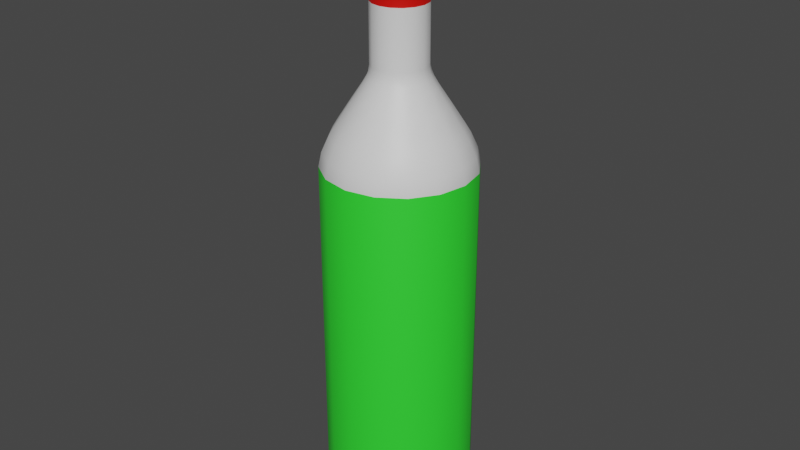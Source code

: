 # Source: Bouteille.blend  (saved by Blender 3.1.7; exported with 4.5.12 LTS)
import bpy
from mathutils import Matrix  # noqa: F401  (used for matrix-valued properties, if any)

bpy.ops.wm.read_factory_settings(use_empty=True)
scene = bpy.context.scene
scene.name = 'Scene'

# ---- collections
col_collection = bpy.data.collections.new('Collection'); scene.collection.children.link(col_collection)

# ---- materials (node trees are filled in below, after node groups)
mat_verre_brut = bpy.data.materials.new('Verre Brut')
mat_verre_brut.use_transparent_shadow = False
mat_plastic = bpy.data.materials.new('Plastic')
mat_plastic.use_transparent_shadow = False
mat_verre_motif = bpy.data.materials.new('Verre Motif')
mat_verre_motif.use_transparent_shadow = False
mat_liquid = bpy.data.materials.new('Liquid')
mat_liquid.use_transparent_shadow = False

# ---- material node trees
mat_verre_brut.use_nodes = True; mat_verre_brut.node_tree.nodes.clear()
_N = mat_verre_brut.node_tree.nodes; _L = mat_verre_brut.node_tree.links
n0 = _N.new('ShaderNodeBsdfPrincipled'); n0.name = 'Principled BSDF'; n0.location = (10, 300)
n0.distribution = 'GGX'
n0.subsurface_method = 'RANDOM_WALK_SKIN'
n0.inputs[3].default_value = 1.45
n0.inputs[27].default_value = (0.0, 0.0, 0.0, 1.0)
n0.inputs[28].default_value = 1.0
n1 = _N.new('ShaderNodeOutputMaterial'); n1.name = 'Material Output'; n1.location = (300, 300)
_L.new(n0.outputs[0], n1.inputs[0])
n1.is_active_output = True
mat_plastic.use_nodes = True; mat_plastic.node_tree.nodes.clear()
_N = mat_plastic.node_tree.nodes; _L = mat_plastic.node_tree.links
n0 = _N.new('ShaderNodeBsdfPrincipled'); n0.name = 'Principled BSDF'; n0.location = (10, 300)
n0.distribution = 'GGX'
n0.subsurface_method = 'RANDOM_WALK_SKIN'
n0.inputs[0].default_value = (0.8, 0.003113, 0.0, 1.0)
n0.inputs[3].default_value = 1.45
n0.inputs[27].default_value = (0.0, 0.0, 0.0, 1.0)
n0.inputs[28].default_value = 1.0
n1 = _N.new('ShaderNodeOutputMaterial'); n1.name = 'Material Output'; n1.location = (300, 300)
_L.new(n0.outputs[0], n1.inputs[0])
n1.is_active_output = True
mat_verre_motif.use_nodes = True; mat_verre_motif.node_tree.nodes.clear()
_N = mat_verre_motif.node_tree.nodes; _L = mat_verre_motif.node_tree.links
n0 = _N.new('ShaderNodeBsdfPrincipled'); n0.name = 'Principled BSDF'; n0.location = (10, 300)
n0.distribution = 'GGX'
n0.subsurface_method = 'RANDOM_WALK_SKIN'
n0.inputs[0].default_value = (0.03046, 0.8, 0.03213, 1.0)
n0.inputs[3].default_value = 1.45
n0.inputs[27].default_value = (0.0, 0.0, 0.0, 1.0)
n0.inputs[28].default_value = 1.0
n1 = _N.new('ShaderNodeOutputMaterial'); n1.name = 'Material Output'; n1.location = (300, 300)
_L.new(n0.outputs[0], n1.inputs[0])
n1.is_active_output = True
mat_liquid.use_nodes = True; mat_liquid.node_tree.nodes.clear()
_N = mat_liquid.node_tree.nodes; _L = mat_liquid.node_tree.links
n0 = _N.new('ShaderNodeBsdfPrincipled'); n0.name = 'Principled BSDF'; n0.location = (10, 300)
n0.distribution = 'GGX'
n0.subsurface_method = 'RANDOM_WALK_SKIN'
n0.inputs[3].default_value = 1.45
n0.inputs[27].default_value = (0.0, 0.0, 0.0, 1.0)
n0.inputs[28].default_value = 1.0
n1 = _N.new('ShaderNodeOutputMaterial'); n1.name = 'Material Output'; n1.location = (300, 300)
_L.new(n0.outputs[0], n1.inputs[0])
n1.is_active_output = True

# ---- world
world_world = bpy.data.worlds.new('World'); scene.world = world_world
world_world.use_nodes = True; world_world.node_tree.nodes.clear()
_N = world_world.node_tree.nodes; _L = world_world.node_tree.links
n0 = _N.new('ShaderNodeOutputWorld'); n0.name = 'World Output'; n0.location = (300, 300)
n1 = _N.new('ShaderNodeBackground'); n1.name = 'Background'; n1.location = (10, 300)
n1.inputs[0].default_value = (0.05088, 0.05088, 0.05088, 1.0)
_L.new(n1.outputs[0], n0.inputs[0])
n0.is_active_output = True
world_world.color = (0.05088, 0.05088, 0.05088)
world_world.use_sun_shadow = False
world_world.sun_shadow_jitter_overblur = 0.0

# ---- meshes
me_circle = bpy.data.meshes.new('Circle')
me_circle.from_pydata([(-1.502e-08, 0.1042, 0.0), (-0.03986, 0.09624, 0.0), (-0.07366, 0.07366, 0.0), (-0.09624, 0.03986, 0.0), (-0.1042, -7.891e-09, 0.0), (-0.09624, -0.03986, 0.0), (-0.07366, -0.07366, 0.0), (-0.03986, -0.09624, 0.0), (-5.91e-09, -0.1042, 0.0), (0.03986, -0.09624, 0.0), (0.07366, -0.07366, 0.0), (0.09624, -0.03986, 0.0), (0.1042, -2.095e-09, 0.0), (0.09624, 0.03986, 0.0), (0.07366, 0.07366, 0.0), (0.03986, 0.09624, 0.0), (-1.433e-08, 0.09471, 0.0004563), (-0.03624, 0.0875, 0.0004563), (-0.06697, 0.06697, 0.0004563), (-0.0875, 0.03624, 0.0004563), (-0.09471, -7.174e-09, 0.0004563), (-0.0875, -0.03624, 0.0004563), (-0.06697, -0.06697, 0.0004563), (-0.03624, -0.0875, 0.0004563), (-6.05e-09, -0.09471, 0.0004563), (0.03624, -0.0875, 0.0004563), (0.06697, -0.06697, 0.0004563), (0.0875, -0.03624, 0.0004563), (0.09471, -1.905e-09, 0.0004563), (0.0875, 0.03624, 0.0004563), (0.06697, 0.06697, 0.0004563), (0.03624, 0.0875, 0.0004563), (-1.351e-08, 0.08059, 0.004511), (-0.03084, 0.07446, 0.004511), (-0.05699, 0.05699, 0.004511), (-0.07446, 0.03084, 0.004511), (-0.08059, -6.105e-09, 0.004511), (-0.07446, -0.03084, 0.004511), (-0.05699, -0.05699, 0.004511), (-0.03084, -0.07446, 0.004511), (-6.467e-09, -0.08059, 0.004511), (0.03084, -0.07446, 0.004511), (0.05699, -0.05699, 0.004511), (0.07446, -0.03084, 0.004511), (0.08059, -1.621e-09, 0.004511), (0.07446, 0.03084, 0.004511), (0.05699, 0.05699, 0.004511), (0.03084, 0.07446, 0.004511), (-1.254e-08, 0.05827, 0.01537), (-0.0223, 0.05383, 0.01537), (-0.0412, 0.0412, 0.01537), (-0.05383, 0.0223, 0.01537), (-0.05827, -4.414e-09, 0.01537), (-0.05383, -0.0223, 0.01537), (-0.0412, -0.0412, 0.01537), (-0.0223, -0.05383, 0.01537), (-7.449e-09, -0.05827, 0.01537), (0.0223, -0.05383, 0.01537), (0.0412, -0.0412, 0.01537), (0.05383, -0.0223, 0.01537), (0.05827, -1.172e-09, 0.01537), (0.05383, 0.0223, 0.01537), (0.0412, 0.0412, 0.01537), (0.0223, 0.05383, 0.01537), (-1.121e-08, 0.02438, 0.02635), (-0.009331, 0.02253, 0.02635), (-0.01724, 0.01724, 0.02635), (-0.02253, 0.009331, 0.02635), (-0.02438, -1.576e-09, 0.02635), (-0.02253, -0.009331, 0.02635), (-0.01724, -0.01724, 0.02635), (-0.009331, -0.02253, 0.02635), (-9.075e-09, -0.02438, 0.02635), (0.009331, -0.02253, 0.02635), (0.01724, -0.01724, 0.02635), (0.02253, -0.009331, 0.02635), (0.02438, -2.196e-10, 0.02635), (0.02253, 0.009331, 0.02635), (0.01724, 0.01724, 0.02635), (0.009331, 0.02253, 0.02635), (-1.573e-08, 0.114, 0.003846), (-0.04362, 0.1053, 0.003846), (-0.08059, 0.08059, 0.003846), (-0.1053, 0.04362, 0.003846), (-0.114, -8.633e-09, 0.003846), (-0.1053, -0.04362, 0.003846), (-0.08059, -0.08059, 0.003846), (-0.04362, -0.1053, 0.003846), (-5.766e-09, -0.114, 0.003846), (0.04362, -0.1053, 0.003846), (0.08059, -0.08059, 0.003846), (0.1053, -0.04362, 0.003846), (0.114, -2.292e-09, 0.003846), (0.1053, 0.04362, 0.003846), (0.08059, 0.08059, 0.003846), (0.04362, 0.1053, 0.003846), (0.01762, 0.04255, 0.8831), (0.03256, 0.03256, 0.8831), (0.04255, 0.01762, 0.8831), (0.04605, -1.057e-09, 0.8831), (0.04255, -0.01762, 0.8831), (0.03256, -0.03256, 0.8831), (0.01762, -0.04255, 0.8831), (-7.256e-09, -0.04605, 0.8831), (-0.01762, -0.04255, 0.8831), (-0.03256, -0.03256, 0.8831), (-0.04255, -0.01762, 0.8831), (-0.04605, -3.619e-09, 0.8831), (-0.04255, 0.01762, 0.8831), (-0.03256, 0.03256, 0.8831), (-0.01762, 0.04255, 0.8831), (-1.128e-08, 0.04605, 0.8831), (-1.65e-08, 0.1267, 0.03267), (-0.0485, 0.1171, 0.03267), (-0.08962, 0.08962, 0.03267), (-0.1171, 0.0485, 0.03267), (-0.1267, -9.548e-09, 0.03267), (-0.1171, -0.0485, 0.03267), (-0.08962, -0.08962, 0.03267), (-0.0485, -0.1171, 0.03267), (-5.42e-09, -0.1267, 0.03267), (0.0485, -0.1171, 0.03267), (0.08962, -0.08962, 0.03267), (0.1171, -0.0485, 0.03267), (0.1267, -2.497e-09, 0.03267), (0.1171, 0.0485, 0.03267), (0.08962, 0.08962, 0.03267), (0.0485, 0.1171, 0.03267), (-1.65e-08, 0.1267, 0.02365), (-1.621e-08, 0.1219, 0.01187), (-0.04664, 0.1126, 0.01187), (-0.0485, 0.1171, 0.02365), (-0.08618, 0.08618, 0.01187), (-0.08962, 0.08962, 0.02365), (-0.1126, 0.04664, 0.01187), (-0.1171, 0.0485, 0.02365), (-0.1219, -9.2e-09, 0.01187), (-0.1267, -9.548e-09, 0.02365), (-0.1126, -0.04664, 0.01187), (-0.1171, -0.0485, 0.02365), (-0.08618, -0.08618, 0.01187), (-0.08962, -0.08962, 0.02365), (-0.04664, -0.1126, 0.01187), (-0.0485, -0.1171, 0.02365), (-5.552e-09, -0.1219, 0.01187), (-5.42e-09, -0.1267, 0.02365), (0.04664, -0.1126, 0.01187), (0.0485, -0.1171, 0.02365), (0.08618, -0.08618, 0.01187), (0.08962, -0.08962, 0.02365), (0.1126, -0.04664, 0.01187), (0.1171, -0.0485, 0.02365), (0.1219, -2.419e-09, 0.01187), (0.1267, -2.497e-09, 0.02365), (0.1126, 0.04664, 0.01187), (0.1171, 0.0485, 0.02365), (0.08618, 0.08618, 0.01187), (0.08962, 0.08962, 0.02365), (0.04664, 0.1126, 0.01187), (0.0485, 0.1171, 0.02365), (0.03871, 0.09345, 0.6875), (0.02988, 0.07213, 0.7237), (0.02266, 0.05471, 0.7527), (-0.09345, -0.03871, 0.6875), (-0.07213, -0.02988, 0.7237), (-0.05471, -0.02266, 0.7527), (0.05471, -0.02266, 0.7527), (0.07213, -0.02988, 0.7237), (0.09345, -0.03871, 0.6875), (-0.03871, 0.09345, 0.6875), (-0.02988, 0.07213, 0.7237), (-0.02266, 0.05471, 0.7527), (-0.07152, 0.07152, 0.6875), (-0.05521, 0.05521, 0.7237), (-0.04187, 0.04187, 0.7527), (0.07152, 0.07152, 0.6875), (0.05521, 0.05521, 0.7237), (0.04187, 0.04187, 0.7527), (0.09345, 0.03871, 0.6875), (0.07213, 0.02988, 0.7237), (0.05471, 0.02266, 0.7527), (-0.07152, -0.07152, 0.6875), (-0.05521, -0.05521, 0.7237), (-0.04187, -0.04187, 0.7527), (-0.02266, -0.05471, 0.7527), (-0.02988, -0.07213, 0.7237), (-0.03871, -0.09345, 0.6875), (0.07152, -0.07152, 0.6875), (0.05521, -0.05521, 0.7237), (0.04187, -0.04187, 0.7527), (-0.05471, 0.02266, 0.7527), (-0.07213, 0.02988, 0.7237), (-0.09345, 0.03871, 0.6875), (-0.05922, -4.593e-09, 0.7527), (-0.07807, -5.974e-09, 0.7237), (-0.1012, -7.665e-09, 0.6875), (0.05922, -1.298e-09, 0.7527), (0.07807, -1.63e-09, 0.7237), (0.1012, -2.038e-09, 0.6875), (0.03871, -0.09345, 0.6875), (0.02988, -0.07213, 0.7237), (0.02266, -0.05471, 0.7527), (-5.99e-09, -0.1012, 0.6875), (-6.538e-09, -0.07807, 0.7237), (-6.993e-09, -0.05922, 0.7527), (-1.217e-08, 0.05922, 0.7527), (-1.336e-08, 0.07807, 0.7237), (-1.483e-08, 0.1012, 0.6875), (0.04207, 0.1016, 0.673), (0.04848, 0.117, 0.6233), (0.04649, 0.1122, 0.6475), (0.08958, 0.08958, 0.6233), (0.07774, 0.07774, 0.673), (0.0859, 0.0859, 0.6475), (0.1016, 0.04207, 0.673), (0.117, 0.04848, 0.6233), (0.1122, 0.04649, 0.6475), (0.1099, -2.195e-09, 0.673), (0.1267, -2.496e-09, 0.6233), (0.1215, -2.39e-09, 0.6475), (0.117, -0.04848, 0.6233), (0.1016, -0.04207, 0.673), (0.1122, -0.04649, 0.6475), (0.07774, -0.07774, 0.673), (0.08958, -0.08958, 0.6233), (0.0859, -0.0859, 0.6475), (0.04207, -0.1016, 0.673), (0.04848, -0.117, 0.6233), (0.04649, -0.1122, 0.6475), (-5.422e-09, -0.1267, 0.6233), (-5.795e-09, -0.1099, 0.673), (-5.527e-09, -0.1215, 0.6475), (-0.04207, -0.1016, 0.673), (-0.04848, -0.117, 0.6233), (-0.04649, -0.1122, 0.6475), (-0.07774, -0.07774, 0.673), (-0.08958, -0.08958, 0.6233), (-0.0859, -0.0859, 0.6475), (-0.117, -0.04848, 0.6233), (-0.1016, -0.04207, 0.673), (-0.1122, -0.04649, 0.6475), (-0.1099, -8.312e-09, 0.673), (-0.1267, -9.544e-09, 0.6233), (-0.1215, -9.161e-09, 0.6475), (-0.1016, 0.04207, 0.673), (-0.117, 0.04848, 0.6233), (-0.1122, 0.04649, 0.6475), (-0.08958, 0.08958, 0.6233), (-0.07774, 0.07774, 0.673), (-0.0859, 0.0859, 0.6475), (-0.04207, 0.1016, 0.673), (-0.04848, 0.117, 0.6233), (-0.04649, 0.1122, 0.6475), (-1.65e-08, 0.1267, 0.6233), (-1.541e-08, 0.1099, 0.673), (-1.616e-08, 0.1215, 0.6475), (-1.128e-08, 0.04605, 0.7862), (-1.163e-08, 0.05122, 0.7667), (-1.138e-08, 0.04757, 0.7762), (-0.0196, 0.04732, 0.7667), (-0.01762, 0.04255, 0.7862), (-0.0182, 0.04395, 0.7762), (-0.03622, 0.03622, 0.7667), (-0.03256, 0.03256, 0.7862), (-0.03363, 0.03363, 0.7762), (-0.04255, 0.01762, 0.7862), (-0.04732, 0.0196, 0.7667), (-0.04395, 0.0182, 0.7762), (-0.05122, -4.001e-09, 0.7667), (-0.04605, -3.619e-09, 0.7862), (-0.04757, -3.74e-09, 0.7762), (-0.04255, -0.01762, 0.7862), (-0.04732, -0.0196, 0.7667), (-0.04395, -0.0182, 0.7762), (-0.03622, -0.03622, 0.7667), (-0.03256, -0.03256, 0.7862), (-0.03363, -0.03363, 0.7762), (-0.01762, -0.04255, 0.7862), (-0.0196, -0.04732, 0.7667), (-0.0182, -0.04395, 0.7762), (-7.153e-09, -0.05122, 0.7667), (-7.256e-09, -0.04605, 0.7862), (-7.232e-09, -0.04757, 0.7762), (0.0196, -0.04732, 0.7667), (0.01762, -0.04255, 0.7862), (0.0182, -0.04395, 0.7762), (0.03622, -0.03622, 0.7667), (0.03256, -0.03256, 0.7862), (0.03363, -0.03363, 0.7762), (0.04255, -0.01762, 0.7862), (0.04732, -0.0196, 0.7667), (0.04395, -0.0182, 0.7762), (0.04605, -1.057e-09, 0.7862), (0.05122, -1.151e-09, 0.7667), (0.04757, -1.084e-09, 0.7762), (0.04732, 0.0196, 0.7667), (0.04255, 0.01762, 0.7862), (0.04395, 0.0182, 0.7762), (0.03622, 0.03622, 0.7667), (0.03256, 0.03256, 0.7862), (0.03363, 0.03363, 0.7762), (0.0196, 0.04732, 0.7667), (0.01762, 0.04255, 0.7862), (0.0182, 0.04395, 0.7762), (-0.01762, 0.04255, 0.9914), (-0.03256, 0.03256, 0.9914), (-0.04255, 0.01762, 0.9914), (-0.04605, -3.619e-09, 0.9914), (-0.04255, -0.01762, 0.9914), (-0.03256, -0.03256, 0.9914), (-0.01762, -0.04255, 0.9914), (-7.256e-09, -0.04605, 0.9914), (0.01762, -0.04255, 0.9914), (0.03256, -0.03256, 0.9914), (0.04255, -0.01762, 0.9914), (0.04605, -1.057e-09, 0.9914), (0.04255, 0.01762, 0.9914), (-1.128e-08, 0.04605, 0.9914), (0.01762, 0.04255, 0.9914), (0.03256, 0.03256, 0.9914), (0.01329, 0.03209, 1.032), (0.01762, 0.04255, 1.021), (0.01546, 0.03732, 1.031), (0.01704, 0.04115, 1.027), (0.03256, 0.03256, 1.021), (0.02456, 0.02456, 1.032), (0.03149, 0.03149, 1.027), (0.02856, 0.02856, 1.031), (0.03209, 0.01329, 1.032), (0.04255, 0.01762, 1.021), (0.03732, 0.01546, 1.031), (0.04115, 0.01704, 1.027), (0.04605, -1.057e-09, 1.021), (0.03473, -6.985e-09, 1.032), (0.04454, -1.848e-09, 1.027), (0.04039, -4.016e-09, 1.031), (0.03209, -0.01329, 1.032), (0.04255, -0.01762, 1.021), (0.03732, -0.01546, 1.031), (0.04115, -0.01704, 1.027), (0.02456, -0.02456, 1.032), (0.03256, -0.03256, 1.021), (0.02856, -0.02856, 1.031), (0.03149, -0.03149, 1.027), (0.01762, -0.04255, 1.021), (0.01329, -0.03209, 1.032), (0.01704, -0.04115, 1.027), (0.01546, -0.03732, 1.031), (-7.256e-09, -0.04605, 1.021), (-7.916e-09, -0.03473, 1.032), (-7.349e-09, -0.04454, 1.027), (-7.582e-09, -0.04039, 1.031), (-0.01329, -0.03209, 1.032), (-0.01762, -0.04255, 1.021), (-0.01546, -0.03732, 1.031), (-0.01704, -0.04115, 1.027), (-0.02456, -0.02456, 1.032), (-0.03256, -0.03256, 1.021), (-0.02856, -0.02856, 1.031), (-0.03149, -0.03149, 1.027), (-0.04255, -0.01762, 1.021), (-0.03209, -0.01329, 1.032), (-0.04115, -0.01704, 1.027), (-0.03732, -0.01546, 1.031), (-0.04605, -3.619e-09, 1.021), (-0.03473, -2.561e-09, 1.032), (-0.04454, -3.463e-09, 1.027), (-0.04039, -3.085e-09, 1.031), (-0.03209, 0.01329, 1.032), (-0.04255, 0.01762, 1.021), (-0.03732, 0.01546, 1.031), (-0.04115, 0.01704, 1.027), (-0.02456, 0.02456, 1.032), (-0.03256, 0.03256, 1.021), (-0.02856, 0.02856, 1.031), (-0.03149, 0.03149, 1.027), (-0.01762, 0.04255, 1.021), (-0.01329, 0.03209, 1.032), (-0.01704, 0.04115, 1.027), (-0.01546, 0.03732, 1.031), (-1.128e-08, 0.04605, 1.021), (-1.141e-08, 0.03473, 1.032), (-1.131e-08, 0.04454, 1.027), (-1.135e-08, 0.04039, 1.031), (-1.128e-08, 0.04605, 0.9675), (0.01762, 0.04255, 0.9675), (0.03256, 0.03256, 0.9675), (0.04255, 0.01762, 0.9675), (0.04605, -1.057e-09, 0.9675), (0.04255, -0.01762, 0.9675), (0.03256, -0.03256, 0.9675), (0.01762, -0.04255, 0.9675), (-7.256e-09, -0.04605, 0.9675), (-0.01762, -0.04255, 0.9675), (-0.03256, -0.03256, 0.9675), (-0.04255, -0.01762, 0.9675), (-0.04605, -3.619e-09, 0.9675), (-0.04255, 0.01762, 0.9675), (-0.03256, 0.03256, 0.9675), (-0.01762, 0.04255, 0.9675), (0.01859, 0.04487, 0.9914), (0.03434, 0.03434, 0.9914), (0.04487, -0.01859, 0.9914), (0.03434, -0.03434, 0.9914), (0.01859, -0.04487, 0.9914), (-7.042e-09, -0.04857, 0.9914), (-0.04487, -0.01859, 0.9914), (-0.04857, -3.797e-09, 0.9914), (0.04857, -1.095e-09, 0.9914), (0.04487, 0.01859, 0.9914), (-0.04487, 0.01859, 0.9914), (-0.03434, -0.03434, 0.9914), (-1.129e-08, 0.04857, 0.9675), (-1.129e-08, 0.04857, 0.9914), (-0.03434, 0.03434, 0.9914), (-0.01859, 0.04487, 0.9914), (0.01859, 0.04487, 0.9675), (-0.01859, -0.04487, 0.9914), (0.03434, 0.03434, 0.9675), (0.04487, 0.01859, 0.9675), (0.04857, -1.095e-09, 0.9675), (0.04487, -0.01859, 0.9675), (0.03434, -0.03434, 0.9675), (0.01859, -0.04487, 0.9675), (-7.042e-09, -0.04857, 0.9675), (-0.01859, -0.04487, 0.9675), (-0.03434, -0.03434, 0.9675), (-0.04487, -0.01859, 0.9675), (-0.04857, -3.797e-09, 0.9675), (-0.04487, 0.01859, 0.9675), (-0.03434, 0.03434, 0.9675), (-0.01859, 0.04487, 0.9675)], [], [(10, 9, 25, 26), (3, 2, 18, 19), (11, 10, 26, 27), (4, 3, 19, 20), (12, 11, 27, 28), (5, 4, 20, 21), (13, 12, 28, 29), (6, 5, 21, 22), (14, 13, 29, 30), (7, 6, 22, 23), (15, 14, 30, 31), (8, 7, 23, 24), (1, 0, 16, 17), (0, 15, 31, 16), (9, 8, 24, 25), (2, 1, 17, 18), (16, 31, 47, 32), (25, 24, 40, 41), (18, 17, 33, 34), (26, 25, 41, 42), (19, 18, 34, 35), (27, 26, 42, 43), (20, 19, 35, 36), (28, 27, 43, 44), (21, 20, 36, 37), (29, 28, 44, 45), (22, 21, 37, 38), (30, 29, 45, 46), (23, 22, 38, 39), (31, 30, 46, 47), (24, 23, 39, 40), (17, 16, 32, 33), (46, 45, 61, 62), (39, 38, 54, 55), (47, 46, 62, 63), (40, 39, 55, 56), (33, 32, 48, 49), (32, 47, 63, 48), (41, 40, 56, 57), (34, 33, 49, 50), (42, 41, 57, 58), (35, 34, 50, 51), (43, 42, 58, 59), (36, 35, 51, 52), (44, 43, 59, 60), (37, 36, 52, 53), (45, 44, 60, 61), (38, 37, 53, 54), (52, 51, 67, 68), (60, 59, 75, 76), (53, 52, 68, 69), (61, 60, 76, 77), (54, 53, 69, 70), (62, 61, 77, 78), (55, 54, 70, 71), (63, 62, 78, 79), (56, 55, 71, 72), (49, 48, 64, 65), (48, 63, 79, 64), (57, 56, 72, 73), (50, 49, 65, 66), (58, 57, 73, 74), (51, 50, 66, 67), (59, 58, 74, 75), (65, 64, 79, 78, 77, 76, 75, 74, 73, 72, 71, 70, 69, 68, 67, 66), (9, 10, 90, 89), (2, 3, 83, 82), (10, 11, 91, 90), (3, 4, 84, 83), (11, 12, 92, 91), (4, 5, 85, 84), (12, 13, 93, 92), (5, 6, 86, 85), (13, 14, 94, 93), (6, 7, 87, 86), (14, 15, 95, 94), (7, 8, 88, 87), (0, 1, 81, 80), (15, 0, 80, 95), (8, 9, 89, 88), (1, 2, 82, 81), (157, 159, 127, 126), (143, 145, 120, 119), (226, 223, 187, 199), (145, 147, 121, 120), (159, 128, 112, 127), (80, 81, 130, 129), (147, 149, 122, 121), (133, 135, 115, 114), (149, 151, 123, 122), (135, 137, 116, 115), (151, 153, 124, 123), (137, 139, 117, 116), (153, 155, 125, 124), (139, 141, 118, 117), (155, 157, 126, 125), (141, 143, 119, 118), (83, 84, 136, 134), (91, 92, 152, 150), (84, 85, 138, 136), (92, 93, 154, 152), (85, 86, 140, 138), (93, 94, 156, 154), (86, 87, 142, 140), (94, 95, 158, 156), (87, 88, 144, 142), (95, 80, 129, 158), (131, 133, 114, 113), (88, 89, 146, 144), (81, 82, 132, 130), (89, 90, 148, 146), (82, 83, 134, 132), (90, 91, 150, 148), (131, 128, 129, 130), (133, 131, 130, 132), (135, 133, 132, 134), (137, 135, 134, 136), (139, 137, 136, 138), (141, 139, 138, 140), (143, 141, 140, 142), (145, 143, 142, 144), (147, 145, 144, 146), (149, 147, 146, 148), (151, 149, 148, 150), (153, 151, 150, 152), (155, 153, 152, 154), (157, 155, 154, 156), (159, 157, 156, 158), (128, 159, 158, 129), (128, 131, 113, 112), (248, 244, 192, 172), (121, 122, 224, 227), (114, 115, 245, 247), (221, 217, 198, 168), (244, 241, 195, 192), (217, 214, 178, 198), (239, 235, 181, 163), (124, 125, 215, 218), (117, 118, 236, 238), (212, 208, 160, 175), (235, 232, 186, 181), (254, 250, 169, 207), (208, 254, 207, 160), (232, 230, 202, 186), (250, 248, 172, 169), (277, 281, 103, 104), (269, 271, 106, 107), (271, 275, 105, 106), (289, 292, 99, 100), (171, 174, 262, 259), (165, 183, 274, 272), (281, 284, 102, 103), (265, 269, 107, 108), (296, 299, 97, 98), (260, 263, 109, 110), (205, 171, 259, 257), (292, 296, 98, 99), (299, 302, 96, 97), (287, 289, 100, 101), (180, 177, 298, 295), (284, 287, 101, 102), (120, 121, 227, 229), (202, 199, 200, 203), (203, 200, 201, 204), (123, 124, 218, 220), (198, 178, 179, 197), (197, 179, 180, 196), (230, 226, 199, 202), (199, 187, 188, 200), (200, 188, 189, 201), (214, 212, 175, 178), (175, 160, 161, 176), (176, 161, 162, 177), (223, 221, 168, 187), (168, 198, 197, 167), (167, 197, 196, 166), (126, 127, 209, 211), (160, 207, 206, 161), (161, 206, 205, 162), (112, 113, 251, 253), (169, 172, 173, 170), (170, 173, 174, 171), (125, 126, 211, 215), (178, 175, 176, 179), (179, 176, 177, 180), (113, 114, 247, 251), (172, 192, 191, 173), (173, 191, 190, 174), (119, 120, 229, 233), (186, 202, 203, 185), (185, 203, 204, 184), (116, 117, 238, 242), (195, 163, 164, 194), (194, 164, 165, 193), (263, 265, 108, 109), (207, 169, 170, 206), (206, 170, 171, 205), (122, 123, 220, 224), (187, 168, 167, 188), (188, 167, 166, 189), (241, 239, 163, 195), (163, 181, 182, 164), (164, 182, 183, 165), (115, 116, 242, 245), (192, 195, 194, 191), (191, 194, 193, 190), (118, 119, 233, 236), (181, 186, 185, 182), (182, 185, 184, 183), (212, 214, 216, 213), (213, 216, 215, 211), (221, 223, 225, 222), (222, 225, 224, 220), (230, 232, 234, 231), (231, 234, 233, 229), (239, 241, 243, 240), (240, 243, 242, 238), (241, 244, 246, 243), (243, 246, 245, 242), (232, 235, 237, 234), (234, 237, 236, 233), (248, 250, 252, 249), (249, 252, 251, 247), (254, 208, 210, 255), (255, 210, 209, 253), (214, 217, 219, 216), (216, 219, 218, 215), (223, 226, 228, 225), (225, 228, 227, 224), (226, 230, 231, 228), (228, 231, 229, 227), (217, 221, 222, 219), (219, 222, 220, 218), (235, 239, 240, 237), (237, 240, 238, 236), (244, 248, 249, 246), (246, 249, 247, 245), (250, 254, 255, 252), (252, 255, 253, 251), (208, 212, 213, 210), (210, 213, 211, 209), (127, 112, 253, 209), (190, 193, 268, 266), (193, 165, 272, 268), (189, 166, 290, 286), (196, 180, 295, 293), (174, 190, 266, 262), (162, 205, 257, 301), (177, 162, 301, 298), (166, 196, 293, 290), (204, 201, 283, 280), (201, 189, 286, 283), (184, 204, 280, 278), (256, 260, 110, 111), (275, 277, 104, 105), (183, 184, 278, 274), (260, 256, 258, 261), (261, 258, 257, 259), (281, 277, 279, 282), (282, 279, 278, 280), (263, 260, 261, 264), (264, 261, 259, 262), (296, 292, 294, 297), (297, 294, 293, 295), (284, 281, 282, 285), (285, 282, 280, 283), (275, 271, 273, 276), (276, 273, 272, 274), (269, 265, 267, 270), (270, 267, 266, 268), (299, 296, 297, 300), (300, 297, 295, 298), (302, 299, 300, 303), (303, 300, 298, 301), (265, 263, 264, 267), (267, 264, 262, 266), (292, 289, 291, 294), (294, 291, 290, 293), (287, 284, 285, 288), (288, 285, 283, 286), (256, 302, 303, 258), (258, 303, 301, 257), (277, 275, 276, 279), (279, 276, 274, 278), (271, 269, 270, 273), (273, 270, 268, 272), (289, 287, 288, 291), (291, 288, 286, 290), (302, 256, 111, 96), (311, 312, 344, 348), (316, 319, 324, 329), (394, 393, 425, 426), (317, 304, 376, 380), (313, 314, 337, 341), (310, 311, 348, 353), (306, 307, 364, 369), (309, 310, 353, 357), (307, 308, 360, 364), (304, 305, 373, 376), (315, 316, 329, 332), (312, 313, 341, 344), (308, 309, 357, 360), (318, 317, 380, 321), (314, 315, 332, 337), (305, 306, 369, 373), (319, 318, 321, 324), (349, 352, 354, 351), (351, 354, 355, 350), (350, 355, 353, 348), (325, 328, 330, 327), (327, 330, 331, 326), (326, 331, 329, 324), (352, 356, 358, 354), (354, 358, 359, 355), (355, 359, 357, 353), (365, 368, 370, 367), (367, 370, 371, 366), (366, 371, 369, 364), (381, 320, 322, 383), (383, 322, 323, 382), (382, 323, 321, 380), (333, 336, 338, 335), (335, 338, 339, 334), (334, 339, 337, 332), (345, 349, 351, 347), (347, 351, 350, 346), (346, 350, 348, 344), (368, 372, 374, 370), (370, 374, 375, 371), (371, 375, 373, 369), (336, 340, 342, 338), (338, 342, 343, 339), (339, 343, 341, 337), (328, 333, 335, 330), (330, 335, 334, 331), (331, 334, 332, 329), (320, 325, 327, 322), (322, 327, 326, 323), (323, 326, 324, 321), (340, 345, 347, 342), (342, 347, 346, 343), (343, 346, 344, 341), (377, 381, 383, 379), (379, 383, 382, 378), (378, 382, 380, 376), (361, 365, 367, 363), (363, 367, 366, 362), (362, 366, 364, 360), (372, 377, 379, 374), (374, 379, 378, 375), (375, 378, 376, 373), (356, 361, 363, 358), (358, 363, 362, 359), (359, 362, 360, 357), (349, 345, 340, 336, 333, 328, 325, 320, 381, 377, 372, 368, 365, 361, 356, 352), (397, 396, 428, 429), (315, 314, 402, 408), (393, 392, 424, 425), (304, 317, 413, 415), (308, 307, 407, 406), (390, 389, 421, 422), (310, 309, 411, 417), (312, 311, 405, 404), (384, 399, 431, 412), (306, 305, 414, 410), (386, 385, 416, 418), (311, 310, 417, 405), (387, 386, 418, 419), (317, 318, 400, 413), (398, 397, 429, 430), (103, 102, 391, 392), (98, 97, 386, 387), (111, 110, 399, 384), (101, 100, 389, 390), (104, 103, 392, 393), (108, 107, 396, 397), (105, 104, 393, 394), (107, 106, 395, 396), (110, 109, 398, 399), (99, 98, 387, 388), (102, 101, 390, 391), (106, 105, 394, 395), (96, 111, 384, 385), (100, 99, 388, 389), (109, 108, 397, 398), (97, 96, 385, 386), (418, 416, 400, 401), (430, 429, 410, 414), (421, 420, 408, 402), (416, 412, 413, 400), (427, 426, 411, 406), (423, 422, 403, 404), (420, 419, 409, 408), (431, 430, 414, 415), (428, 427, 406, 407), (426, 425, 417, 411), (429, 428, 407, 410), (425, 424, 405, 417), (422, 421, 402, 403), (412, 431, 415, 413), (419, 418, 401, 409), (424, 423, 404, 405), (316, 315, 408, 409), (305, 304, 415, 414), (396, 395, 427, 428), (307, 306, 410, 407), (313, 312, 404, 403), (399, 398, 430, 431), (319, 316, 409, 401), (388, 387, 419, 420), (309, 308, 406, 411), (391, 390, 422, 423), (395, 394, 426, 427), (318, 319, 401, 400), (385, 384, 412, 416), (314, 313, 403, 402), (389, 388, 420, 421), (392, 391, 423, 424)])
me_circle.polygons.foreach_set('use_smooth', [True] * 418)
me_circle.polygons.foreach_set('material_index', [0, 0, 0, 0, 0, 0, 0, 0, 0, 0, 0, 0, 0, 0, 0, 0, 0, 0, 0, 0, 0, 0, 0, 0, 0, 0, 0, 0, 0, 0, 0, 0, 0, 0, 0, 0, 0, 0, 0, 0, 0, 0, 0, 0, 0, 0, 0, 0, 0, 0, 0, 0, 0, 0, 0, 0, 0, 0, 0, 0, 0, 0, 0, 0, 0, 0, 0, 0, 0, 0, 0, 0, 0, 0, 0, 0, 0, 0, 0, 0, 0, 0, 0, 0, 0, 0, 0, 0, 0, 0, 0, 0, 0, 0, 0, 0, 0, 0, 0, 0, 0, 0, 0, 0, 0, 0, 0, 0, 0, 0, 0, 0, 0, 0, 0, 0, 0, 0, 0, 0, 0, 0, 0, 0, 0, 0, 0, 0, 0, 0, 0, 2, 2, 0, 0, 0, 0, 2, 2, 0, 0, 0, 0, 0, 0, 0, 0, 0, 0, 0, 0, 0, 0, 0, 0, 0, 0, 0, 0, 0, 0, 2, 0, 0, 2, 0, 0, 0, 0, 0, 0, 0, 0, 0, 0, 0, 2, 0, 0, 2, 0, 0, 2, 0, 0, 2, 0, 0, 2, 0, 0, 2, 0, 0, 0, 0, 0, 2, 0, 0, 0, 0, 0, 2, 0, 0, 2, 0, 0, 0, 0, 0, 0, 0, 0, 0, 0, 0, 0, 0, 0, 0, 0, 0, 0, 0, 0, 0, 0, 0, 0, 0, 0, 0, 0, 0, 0, 0, 0, 0, 0, 2, 0, 0, 0, 0, 0, 0, 0, 0, 0, 0, 0, 0, 0, 0, 0, 0, 0, 0, 0, 0, 0, 0, 0, 0, 0, 0, 0, 0, 0, 0, 0, 0, 0, 0, 0, 0, 0, 0, 0, 0, 0, 0, 0, 0, 0, 0, 0, 1, 1, 1, 1, 1, 1, 1, 1, 1, 1, 1, 1, 1, 1, 1, 1, 1, 1, 1, 1, 1, 1, 1, 1, 1, 1, 1, 1, 1, 1, 1, 1, 1, 1, 1, 1, 1, 1, 1, 1, 1, 1, 1, 1, 1, 1, 1, 1, 1, 1, 1, 1, 1, 1, 1, 1, 1, 1, 1, 1, 1, 1, 1, 1, 1, 1, 1, 1, 1, 1, 1, 1, 1, 1, 1, 1, 1, 1, 1, 1, 1, 1, 1, 1, 1, 1, 1, 1, 1, 1, 1, 1, 1, 1, 1, 1, 1, 1, 1, 1, 1, 1, 1, 1, 1, 1, 1, 1, 1, 1, 1, 1, 1, 1, 1, 1, 1, 1, 1, 1, 1, 1, 1, 1, 1, 1, 1, 1, 1])
_uv = me_circle.uv_layers.new(name='UVMap')
_uv.uv.foreach_set('vector', [0.0, 0.0, 0.0, 0.0, 0.0, 0.0, 0.0, 0.0, 0.0, 0.0, 0.0, 0.0, 0.0, 0.0, 0.0, 0.0, 0.0, 0.0, 0.0, 0.0, 0.0, 0.0, 0.0, 0.0, 0.0, 0.0, 0.0, 0.0, 0.0, 0.0, 0.0, 0.0, 0.0, 0.0, 0.0, 0.0, 0.0, 0.0, 0.0, 0.0, 0.0, 0.0, 0.0, 0.0, 0.0, 0.0, 0.0, 0.0, 0.0, 0.0, 0.0, 0.0, 0.0, 0.0, 0.0, 0.0, 0.0, 0.0, 0.0, 0.0, 0.0, 0.0, 0.0, 0.0, 0.0, 0.0, 0.0, 0.0, 0.0, 0.0, 0.0, 0.0, 0.0, 0.0, 0.0, 0.0, 0.0, 0.0, 0.0, 0.0, 0.0, 0.0, 0.0, 0.0, 0.0, 0.0, 0.0, 0.0, 0.0, 0.0, 0.0, 0.0, 0.0, 0.0, 0.0, 0.0, 0.0, 0.0, 0.0, 0.0, 0.0, 0.0, 0.0, 0.0, 0.0, 0.0, 0.0, 0.0, 0.0, 0.0, 0.0, 0.0, 0.0, 0.0, 0.0, 0.0, 0.0, 0.0, 0.0, 0.0, 0.0, 0.0, 0.0, 0.0, 0.0, 0.0, 0.0, 0.0, 0.0, 0.0, 0.0, 0.0, 0.0, 0.0, 0.0, 0.0, 0.0, 0.0, 0.0, 0.0, 0.0, 0.0, 0.0, 0.0, 0.0, 0.0, 0.0, 0.0, 0.0, 0.0, 0.0, 0.0, 0.0, 0.0, 0.0, 0.0, 0.0, 0.0, 0.0, 0.0, 0.0, 0.0, 0.0, 0.0, 0.0, 0.0, 0.0, 0.0, 0.0, 0.0, 0.0, 0.0, 0.0, 0.0, 0.0, 0.0, 0.0, 0.0, 0.0, 0.0, 0.0, 0.0, 0.0, 0.0, 0.0, 0.0, 0.0, 0.0, 0.0, 0.0, 0.0, 0.0, 0.0, 0.0, 0.0, 0.0, 0.0, 0.0, 0.0, 0.0, 0.0, 0.0, 0.0, 0.0, 0.0, 0.0, 0.0, 0.0, 0.0, 0.0, 0.0, 0.0, 0.0, 0.0, 0.0, 0.0, 0.0, 0.0, 0.0, 0.0, 0.0, 0.0, 0.0, 0.0, 0.0, 0.0, 0.0, 0.0, 0.0, 0.0, 0.0, 0.0, 0.0, 0.0, 0.0, 0.0, 0.0, 0.0, 0.0, 0.0, 0.0, 0.0, 0.0, 0.0, 0.0, 0.0, 0.0, 0.0, 0.0, 0.0, 0.0, 0.0, 0.0, 0.0, 0.0, 0.0, 0.0, 0.0, 0.0, 0.0, 0.0, 0.0, 0.0, 0.0, 0.0, 0.0, 0.0, 0.0, 0.0, 0.0, 0.0, 0.0, 0.0, 0.0, 0.0, 0.0, 0.0, 0.0, 0.0, 0.0, 0.0, 0.0, 0.0, 0.0, 0.0, 0.0, 0.0, 0.0, 0.0, 0.0, 0.0, 0.0, 0.0, 0.0, 0.0, 0.0, 0.0, 0.0, 0.0, 0.0, 0.0, 0.0, 0.0, 0.0, 0.0, 0.0, 0.0, 0.0, 0.0, 0.0, 0.0, 0.0, 0.0, 0.0, 0.0, 0.0, 0.0, 0.0, 0.0, 0.0, 0.0, 0.0, 0.0, 0.0, 0.0, 0.0, 0.0, 0.0, 0.0, 0.0, 0.0, 0.0, 0.0, 0.0, 0.0, 0.0, 0.0, 0.0, 0.0, 0.0, 0.0, 0.0, 0.0, 0.0, 0.0, 0.0, 0.0, 0.0, 0.0, 0.0, 0.0, 0.0, 0.0, 0.0, 0.0, 0.0, 0.0, 0.0, 0.0, 0.0, 0.0, 0.0, 0.0, 0.0, 0.0, 0.0, 0.0, 0.0, 0.0, 0.0, 0.0, 0.0, 0.0, 0.0, 0.0, 0.0, 0.0, 0.0, 0.0, 0.0, 0.0, 0.0, 0.0, 0.0, 0.0, 0.0, 0.0, 0.0, 0.0, 0.0, 0.0, 0.0, 0.0, 0.0, 0.0, 0.0, 0.0, 0.0, 0.0, 0.0, 0.0, 0.0, 0.0, 0.0, 0.0, 0.0, 0.0, 0.0, 0.0, 0.0, 0.0, 0.0, 0.0, 0.0, 0.0, 0.0, 0.0, 0.0, 0.0, 0.0, 0.0, 0.0, 0.0, 0.0, 0.0, 0.0, 0.0, 0.0, 0.0, 0.0, 0.0, 0.0, 0.0, 0.0, 0.0, 0.0, 0.0, 0.0, 0.0, 0.0, 0.0, 0.0, 0.0, 0.0, 0.0, 0.0, 0.0, 0.0, 0.0, 0.0, 0.0, 0.0, 0.0, 0.0, 0.0, 0.0, 0.0, 0.0, 0.0, 0.0, 0.0, 0.0, 0.0, 0.0, 0.0, 0.0, 0.0, 0.0, 0.0, 0.0, 0.0, 0.0, 0.0, 0.0, 0.0, 0.0, 0.0, 0.0, 0.0, 0.0, 0.0, 0.0, 0.0, 0.0, 0.0, 0.0, 0.0, 0.0, 0.0, 0.0, 0.0, 0.0, 0.0, 0.0, 0.0, 0.0, 0.0, 0.0, 0.0, 0.0, 0.0, 0.0, 0.0, 0.0, 0.0, 0.0, 0.0, 0.0, 0.0, 0.0, 0.0, 0.0, 0.0, 0.0, 0.0, 0.0, 0.0, 0.0, 0.0, 0.0, 0.0, 0.0, 0.0, 0.0, 0.0, 0.0, 0.0, 0.0, 0.0, 0.0, 0.0, 0.0, 0.0, 0.0, 0.0, 0.0, 0.0, 0.0, 0.0, 0.0, 0.0, 0.0, 0.0, 0.0, 0.0, 0.0, 0.0, 0.0, 0.0, 0.0, 0.0, 0.0, 0.0, 0.0, 0.0, 0.0, 0.0, 0.0, 0.0, 0.0, 0.0, 0.0, 0.0, 0.0, 0.0, 0.0, 0.0, 0.0, 0.0, 0.0, 0.0, 0.0, 0.0, 0.0, 0.0, 0.0, 0.0, 0.0, 0.0, 0.0, 0.0, 0.0, 0.0, 0.0, 0.0, 0.0, 0.0, 0.0, 0.0, 0.0, 0.0, 0.0, 0.0, 0.0, 0.0, 0.0, 0.0, 0.0, 0.0, 0.0, 0.0, 0.0, 0.0, 0.0, 0.0, 0.0, 0.0, 0.0, 0.0, 0.0, 0.0, 0.0, 0.0, 0.0, 0.0, 0.0, 0.0, 0.0, 0.0, 0.0, 0.0, 0.0, 0.0, 0.0, 0.0, 0.0, 0.0, 0.0, 0.0, 0.0, 0.0, 0.0, 0.0, 0.0, 0.0, 0.0, 0.0, 0.0, 0.0, 0.0, 0.0, 0.0, 0.0, 0.0, 0.0, 0.0, 0.0, 0.0, 0.0, 0.0, 0.0, 0.0, 0.0, 0.0, 0.0, 0.0, 0.0, 0.0, 0.0, 0.0, 0.0, 0.0, 0.0, 0.0, 0.0, 0.0, 0.0, 0.0, 0.0, 0.0, 0.0, 0.0, 0.0, 0.0, 0.0, 0.0, 0.0, 0.0, 0.0, 0.0, 0.0, 0.0, 0.0, 0.0, 0.0, 0.0, 0.0, 0.0, 0.0, 0.0, 0.0, 0.0, 0.0, 0.0, 0.0, 0.0, 0.0, 0.0, 0.0, 0.0, 0.0, 0.0, 0.0, 0.0, 0.0, 0.0, 0.0, 0.0, 0.0, 0.0, 0.0, 0.0, 0.0, 0.0, 0.0, 0.0, 0.0, 0.0, 0.0, 0.0, 0.0, 0.0, 0.0, 0.0, 0.0, 0.0, 0.0, 0.0, 0.0, 0.0, 0.0, 0.0, 0.0, 0.0, 0.0, 0.0, 0.0, 0.0, 0.0, 0.0, 0.0, 0.0, 0.0, 0.0, 0.0, 0.0, 0.0, 0.0, 0.0, 0.0, 0.0, 0.0, 0.0, 0.0, 0.0, 0.0, 0.0, 0.0, 0.0, 0.0, 0.0, 0.0, 0.0, 0.0, 0.0, 0.0, 0.0, 0.0, 0.0, 0.0, 0.0, 0.0, 0.0, 0.0, 0.0, 0.0, 0.0, 0.0, 0.0, 0.0, 0.0, 0.0, 0.0, 0.0, 0.0, 0.0, 0.0, 0.0, 0.0, 0.0, 0.0, 0.0, 0.0, 0.0, 0.0, 0.0, 0.0, 0.0, 0.0, 0.0, 0.0, 0.0, 0.0, 0.0, 0.0, 0.0, 0.0, 0.0, 0.0, 0.0, 0.0, 0.0, 0.0, 0.0, 0.0, 0.0, 0.0, 0.0, 0.0, 0.0, 0.0, 0.0, 0.0, 0.0, 0.0, 0.0, 0.0, 0.0, 0.0, 0.0, 0.0, 0.0, 0.0, 0.0, 0.0, 0.0, 0.0, 0.0, 0.0, 0.0, 0.0, 0.0, 0.0, 0.0, 0.0, 0.0, 0.0, 0.0, 0.0, 0.0, 0.0, 0.0, 0.0, 0.0, 0.0, 0.0, 0.0, 0.0, 0.0, 0.0, 0.0, 0.0, 0.0, 0.0, 0.0, 0.0, 0.0, 0.0, 0.0, 0.0, 0.0, 0.0, 0.0, 0.0, 0.0, 0.0, 0.0, 0.0, 0.0, 0.0, 0.0, 0.0, 0.0, 0.0, 0.0, 0.0, 0.0, 0.0, 0.0, 0.0, 0.0, 0.0, 0.0, 0.0, 0.0, 0.0, 0.0, 0.0, 0.0, 0.0, 0.0, 0.0, 0.0, 0.0, 0.0, 0.0, 0.0, 0.0, 0.0, 0.0, 0.0, 0.0, 0.0, 0.0, 0.0, 0.0, 0.0, 0.0, 0.0, 0.0, 0.0, 0.0, 0.0, 0.0, 0.0, 0.0, 0.0, 0.0, 0.0, 0.0, 0.0, 0.0, 0.0, 0.0, 0.0, 0.0, 0.0, 0.0, 0.0, 0.0, 0.0, 0.0, 0.0, 0.0, 0.0, 0.0, 0.0, 0.0, 0.0, 0.0, 0.0, 0.0, 0.0, 0.0, 0.0, 0.0, 0.0, 0.0, 0.0, 0.0, 0.0, 0.0, 0.0, 0.0, 0.0, 0.0, 0.0, 0.0, 0.0, 0.0, 0.0, 0.0, 0.0, 0.0, 0.0, 0.0, 0.0, 0.0, 0.0, 0.0, 0.0, 0.0, 0.0, 0.0, 0.0, 0.0, 0.0, 0.0, 0.0, 0.0, 0.0, 0.0, 0.0, 0.0, 0.0, 0.0, 0.0, 0.0, 0.0, 0.0, 0.0, 0.0, 0.0, 0.0, 0.0, 0.0, 0.0, 0.0, 0.0, 0.0, 0.0, 0.0, 0.0, 0.0, 0.0, 0.0, 0.0, 0.0, 0.0, 0.0, 0.0, 0.0, 0.0, 0.0, 0.0, 0.0, 0.0, 0.0, 0.0, 0.0, 0.0, 0.0, 0.0, 0.0, 0.0, 0.0, 0.0, 0.0, 0.0, 0.0, 0.0, 0.0, 0.0, 0.0, 0.0, 0.0, 0.0, 0.0, 0.0, 0.0, 0.0, 0.0, 0.0, 0.0, 0.0, 0.0, 0.0, 0.0, 0.0, 0.0, 0.0, 0.0, 0.0, 0.0, 0.0, 0.0, 0.0, 0.0, 0.0, 0.0, 0.0, 0.0, 0.0, 0.0, 0.0, 0.0, 0.0, 0.0, 0.0, 0.0, 0.0, 0.0, 0.0, 0.0, 0.0, 0.0, 0.0, 0.0, 0.0, 0.0, 0.0, 0.0, 0.0, 0.0, 0.0, 0.0, 0.0, 0.0, 0.0, 0.0, 0.0, 0.0, 0.0, 0.0, 0.0, 0.0, 0.0, 0.0, 0.0, 0.0, 0.0, 0.0, 0.0, 0.0, 0.0, 0.0, 0.0, 0.0, 0.0, 0.0, 0.0, 0.0, 0.0, 0.0, 0.0, 0.0, 0.0, 0.0, 0.0, 0.0, 0.0, 0.0, 0.0, 0.0, 0.0, 0.0, 0.0, 0.0, 0.0, 0.0, 0.0, 0.0, 0.0, 0.0, 0.0, 0.0, 0.0, 0.0, 0.0, 0.0, 0.0, 0.0, 0.0, 0.0, 0.0, 0.0, 0.0, 0.0, 0.0, 0.0, 0.0, 0.0, 0.0, 0.0, 0.0, 0.0, 0.0, 0.0, 0.0, 0.0, 0.0, 0.0, 0.0, 0.0, 0.0, 0.0, 0.0, 0.0, 0.0, 0.0, 0.0, 0.0, 0.0, 0.0, 0.0, 0.0, 0.0, 0.0, 0.0, 0.0, 0.0, 0.0, 0.0, 0.0, 0.0, 0.0, 0.0, 0.0, 0.0, 0.0, 0.0, 0.0, 0.0, 0.0, 0.0, 0.0, 0.0, 0.0, 0.0, 0.0, 0.0, 0.0, 0.0, 0.0, 0.0, 0.0, 0.0, 0.0, 0.0, 0.0, 0.0, 0.0, 0.0, 0.0, 0.0, 0.0, 0.0, 0.0, 0.0, 0.0, 0.0, 0.0, 0.0, 0.0, 0.0, 0.0, 0.0, 0.0, 0.0, 0.0, 0.0, 0.0, 0.0, 0.0, 0.0, 0.0, 0.0, 0.0, 0.0, 0.0, 0.0, 0.0, 0.0, 0.0, 0.0, 0.0, 0.0, 0.0, 0.0, 0.0, 0.0, 0.0, 0.0, 0.0, 0.0, 0.0, 0.0, 0.0, 0.0, 0.0, 0.0, 0.0, 0.0, 0.0, 0.0, 0.0, 0.0, 0.0, 0.0, 0.0, 0.0, 0.0, 0.0, 0.0, 0.0, 0.0, 0.0, 0.0, 0.0, 0.0, 0.0, 0.0, 0.0, 0.0, 0.0, 0.0, 0.0, 0.0, 0.0, 0.0, 0.0, 0.0, 0.0, 0.0, 0.0, 0.0, 0.0, 0.0, 0.0, 0.0, 0.0, 0.0, 0.0, 0.0, 0.0, 0.0, 0.0, 0.0, 0.0, 0.0, 0.0, 0.0, 0.0, 0.0, 0.0, 0.0, 0.0, 0.0, 0.0, 0.0, 0.0, 0.0, 0.0, 0.0, 0.0, 0.0, 0.0, 0.0, 0.0, 0.0, 0.0, 0.0, 0.0, 0.0, 0.0, 0.0, 0.0, 0.0, 0.0, 0.0, 0.0, 0.0, 0.0, 0.0, 0.0, 0.0, 0.0, 0.0, 0.0, 0.0, 0.0, 0.0, 0.0, 0.0, 0.0, 0.0, 0.0, 0.0, 0.0, 0.0, 0.0, 0.0, 0.0, 0.0, 0.0, 0.0, 0.0, 0.0, 0.0, 0.0, 0.0, 0.0, 0.0, 0.0, 0.0, 0.0, 0.0, 0.0, 0.0, 0.0, 0.0, 0.0, 0.0, 0.0, 0.0, 0.0, 0.0, 0.0, 0.0, 0.0, 0.0, 0.0, 0.0, 0.0, 0.0, 0.0, 0.0, 0.0, 0.0, 0.0, 0.0, 0.0, 0.0, 0.0, 0.0, 0.0, 0.0, 0.0, 0.0, 0.0, 0.0, 0.0, 0.0, 0.0, 0.0, 0.0, 0.0, 0.0, 0.0, 0.0, 0.0, 0.0, 0.0, 0.0, 0.0, 0.0, 0.0, 0.0, 0.0, 0.0, 0.0, 0.0, 0.0, 0.0, 0.0, 0.0, 0.0, 0.0, 0.0, 0.0, 0.0, 0.0, 0.0, 0.0, 0.0, 0.0, 0.0, 0.0, 0.0, 0.0, 0.0, 0.0, 0.0, 0.0, 0.0, 0.0, 0.0, 0.0, 0.0, 0.0, 0.0, 0.0, 0.0, 0.0, 0.0, 0.0, 0.0, 0.0, 0.0, 0.0, 0.0, 0.0, 0.0, 0.0, 0.0, 0.0, 0.0, 0.0, 0.0, 0.0, 0.0, 0.0, 0.0, 0.0, 0.0, 0.0, 0.0, 0.0, 0.0, 0.0, 0.0, 0.0, 0.0, 0.0, 0.0, 0.0, 0.0, 0.0, 0.0, 0.0, 0.0, 0.0, 0.0, 0.0, 0.0, 0.0, 0.0, 0.0, 0.0, 0.0, 0.0, 0.0, 0.0, 0.0, 0.0, 0.0, 0.0, 0.0, 0.0, 0.0, 0.0, 0.0, 0.0, 0.0, 0.0, 0.0, 0.0, 0.0, 0.0, 0.0, 0.0, 0.0, 0.0, 0.0, 0.0, 0.0, 0.0, 0.0, 0.0, 0.0, 0.0, 0.0, 0.0, 0.0, 0.0, 0.0, 0.0, 0.0, 0.0, 0.0, 0.0, 0.0, 0.0, 0.0, 0.0, 0.0, 0.0, 0.0, 0.0, 0.0, 0.0, 0.0, 0.0, 0.0, 0.0, 0.0, 0.0, 0.0, 0.0, 0.0, 0.0, 0.0, 0.0, 0.0, 0.0, 0.0, 0.0, 0.0, 0.0, 0.0, 0.0, 0.0, 0.0, 0.0, 0.0, 0.0, 0.0, 0.0, 0.0, 0.0, 0.0, 0.0, 0.0, 0.0, 0.0, 0.0, 0.0, 0.0, 0.0, 0.0, 0.0, 0.0, 0.0, 0.0, 0.0, 0.0, 0.0, 0.0, 0.0, 0.0, 0.0, 0.0, 0.0, 0.0, 0.0, 0.0, 0.0, 0.0, 0.0, 0.0, 0.0, 0.0, 0.0, 0.0, 0.0, 0.0, 0.0, 0.0, 0.0, 0.0, 0.0, 0.0, 0.0, 0.0, 0.0, 0.0, 0.0, 0.0, 0.0, 0.0, 0.0, 0.0, 0.0, 0.0, 0.0, 0.0, 0.0, 0.0, 0.0, 0.0, 0.0, 0.0, 0.0, 0.0, 0.0, 0.0, 0.0, 0.0, 0.0, 0.0, 0.0, 0.0, 0.0, 0.0, 0.0, 0.0, 0.0, 0.0, 0.0, 0.0, 0.0, 0.0, 0.0, 0.0, 0.0, 0.0, 0.0, 0.0, 0.0, 0.0, 0.0, 0.0, 0.0, 0.0, 0.0, 0.0, 0.0, 0.0, 0.0, 0.0, 0.0, 0.0, 0.0, 0.0, 0.0, 0.0, 0.0, 0.0, 0.0, 0.0, 0.0, 0.0, 0.0, 0.0, 0.0, 0.0, 0.0, 0.0, 0.0, 0.0, 0.0, 0.0, 0.0, 0.0, 0.0, 0.0, 0.0, 0.0, 0.0, 0.0, 0.0, 0.0, 0.0, 0.0, 0.0, 0.0, 0.0, 0.0, 0.0, 0.0, 0.0, 0.0, 0.0, 0.0, 0.0, 0.0, 0.0, 0.0, 0.0, 0.0, 0.0, 0.0, 0.0, 0.0, 0.0, 0.0, 0.0, 0.0, 0.0, 0.0, 0.0, 0.0, 0.0, 0.0, 0.0, 0.0, 0.0, 0.0, 0.0, 0.0, 0.0, 0.0, 0.0, 0.0, 0.0, 0.0, 0.0, 0.0, 0.0, 0.0, 0.0, 0.0, 0.0, 0.0, 0.0, 0.0, 0.0, 0.0, 0.0, 0.0, 0.0, 0.0, 0.0, 0.0, 0.0, 0.0, 0.0, 0.0, 0.0, 0.0, 0.0, 0.0, 0.0, 0.0, 0.0, 0.0, 0.0, 0.0, 0.0, 0.0, 0.0, 0.0, 0.0, 0.0, 0.0, 0.0, 0.0, 0.0, 0.0, 0.0, 0.0, 0.0, 0.0, 0.0, 0.0, 0.0, 0.0, 0.0, 0.0, 0.0, 0.0, 0.0, 0.0, 0.0, 0.0, 0.0, 0.0, 0.0, 0.0, 0.0, 0.0, 0.0, 0.0, 0.0, 0.0, 0.0, 0.0, 0.0, 0.0, 0.0, 0.0, 0.0, 0.0, 0.0, 0.0, 0.0, 0.0, 0.0, 0.0, 0.0, 0.0, 0.0, 0.0, 0.0, 0.0, 0.0, 0.0, 0.0, 0.0, 0.0, 0.0, 0.0, 0.0, 0.0, 0.0, 0.0, 0.0, 0.0, 0.0, 0.0, 0.0, 0.0, 0.0, 0.0, 0.0, 0.0, 0.0, 0.0, 0.0, 0.0, 0.0, 0.0, 0.0, 0.0, 0.0, 0.0, 0.0, 0.0, 0.0, 0.0, 0.0, 0.0, 0.0, 0.0, 0.0, 0.0, 0.0, 0.0, 0.0, 0.0, 0.0, 0.0, 0.0, 0.0, 0.0, 0.0, 0.0, 0.0, 0.0, 0.0, 0.0, 0.0, 0.0, 0.0, 0.0, 0.0, 0.0, 0.0, 0.0, 0.0, 0.0, 0.0, 0.0, 0.0, 0.0, 0.0, 0.0, 0.0, 0.0, 0.0, 0.0, 0.0, 0.0, 0.0, 0.0, 0.0, 0.0, 0.0, 0.0, 0.0, 0.0, 0.0, 0.0, 0.0, 0.0, 0.0, 0.0, 0.0, 0.0, 0.0, 0.0, 0.0, 0.0, 0.0, 0.0, 0.0, 0.0, 0.0, 0.0, 0.0, 0.0, 0.0, 0.0, 0.0, 0.0, 0.0, 0.0, 0.0, 0.0, 0.0, 0.0, 0.0, 0.0, 0.0, 0.0, 0.0, 0.0, 0.0, 0.0, 0.0, 0.0, 0.0, 0.0, 0.0, 0.0, 0.0, 0.0, 0.0, 0.0, 0.0, 0.0, 0.0, 0.0, 0.0, 0.0, 0.0, 0.0, 0.0, 0.0, 0.0, 0.0, 0.0, 0.0, 0.0, 0.0, 0.0, 0.0, 0.0, 0.0, 0.0, 0.0, 0.0, 0.0, 0.0, 0.0, 0.0, 0.0, 0.0, 0.0, 0.0, 0.0, 0.0, 0.0, 0.0, 0.0, 0.0, 0.0, 0.0, 0.0, 0.0, 0.0, 0.0, 0.0, 0.0, 0.0, 0.0, 0.0, 0.0, 0.0, 0.0, 0.0, 0.0, 0.0, 0.0, 0.0, 0.0, 0.0, 0.0, 0.0, 0.0, 0.0, 0.0, 0.0, 0.0, 0.0, 0.0, 0.0, 0.0, 0.0, 0.0, 0.0, 0.0, 0.0, 0.0, 0.0, 0.0, 0.0, 0.0, 0.0, 0.0, 0.0, 0.0, 0.0, 0.0, 0.0, 0.0, 0.0, 0.0, 0.0, 0.0, 0.0, 0.0, 0.0, 0.0, 0.0, 0.0, 0.0, 0.0, 0.0, 0.0, 0.0, 0.0, 0.0, 0.0, 0.0, 0.0, 0.0, 0.0, 0.0, 0.0, 0.0, 0.0, 0.0, 0.0, 0.0, 0.0, 0.0, 0.0, 0.0, 0.0, 0.0, 0.0, 0.0, 0.0, 0.0, 0.0, 0.0, 0.0, 0.0, 0.0, 0.0, 0.0, 0.0, 0.0, 0.0, 0.0, 0.0, 0.0, 0.0, 0.0, 0.0, 0.0, 0.0, 0.0, 0.0, 0.0, 0.0, 0.0, 0.0, 0.0, 0.0, 0.0, 0.0, 0.0, 0.0, 0.0, 0.0, 0.0, 0.0, 0.0, 0.0, 0.0, 0.0, 0.0, 0.0, 0.0, 0.0, 0.0, 0.0, 0.0, 0.0, 0.0, 0.0, 0.0, 0.0, 0.0, 0.0, 0.0, 0.0, 0.0, 0.0, 0.0, 0.0, 0.0, 0.0, 0.0, 0.0, 0.0, 0.0, 0.0, 0.0, 0.0, 0.0, 0.0, 0.0, 0.0, 0.0, 0.0, 0.0, 0.0, 0.0, 0.0, 0.0, 0.0, 0.0, 0.0, 0.0, 0.0, 0.0, 0.0, 0.0, 0.0, 0.0, 0.0, 0.0, 0.0, 0.0, 0.0, 0.0, 0.0, 0.0, 0.0, 0.0, 0.0, 0.0, 0.0, 0.0, 0.0, 0.0, 0.0, 0.0, 0.0, 0.0, 0.0, 0.0, 0.0, 0.0, 0.0, 0.0, 0.0, 0.0, 0.0, 0.0, 0.0, 0.0, 0.0, 0.0, 0.0, 0.0, 0.0, 0.0, 0.0, 0.0, 0.0, 0.0, 0.0, 0.0, 0.0, 0.0, 0.0, 0.0, 0.0, 0.0, 0.0, 0.0, 0.0, 0.0, 0.0, 0.0, 0.0, 0.0, 0.0, 0.0, 0.0, 0.0, 0.0, 0.0, 0.0, 0.0, 0.0, 0.0, 0.0, 0.0, 0.0, 0.0, 0.0, 0.0, 0.0, 0.0, 0.0, 0.0, 0.0, 0.0, 0.0, 0.0, 0.0, 0.0, 0.0, 0.0, 0.0, 0.0, 0.0, 0.0, 0.0, 0.0, 0.0, 0.0, 0.0, 0.0, 0.0, 0.0, 0.0, 0.0, 0.0, 0.0, 0.0, 0.0, 0.0, 0.0, 0.0, 0.0, 0.0, 0.0, 0.0, 0.0, 0.0, 0.0, 0.0, 0.0, 0.0, 0.0, 0.0, 0.0, 0.0, 0.0, 0.0, 0.0, 0.0, 0.0, 0.0, 0.0, 0.0, 0.0, 0.0, 0.0, 0.0, 0.0, 0.0, 0.0, 0.0, 0.0, 0.0, 0.0, 0.0, 0.0, 0.0, 0.0, 0.0, 0.0, 0.0, 0.0, 0.0, 0.0, 0.0, 0.0, 0.0, 0.0, 0.0, 0.0, 0.0, 0.0, 0.0, 0.0, 0.0, 0.0, 0.0, 0.0, 0.0, 0.0, 0.0, 0.0, 0.0, 0.0, 0.0, 0.0, 0.0, 0.0, 0.0, 0.0, 0.0, 0.0, 0.0, 0.0, 0.0, 0.0, 0.0, 0.0, 0.0, 0.0, 0.0, 0.0, 0.0, 0.0, 0.0, 0.0, 0.0, 0.0, 0.0, 0.0, 0.0, 0.0, 0.0, 0.0, 0.0, 0.0, 0.0, 0.0, 0.0, 0.0, 0.0, 0.0, 0.0, 0.0, 0.0, 0.0, 0.0, 0.0, 0.0, 0.0, 0.0, 0.0, 0.0, 0.0, 0.0, 0.0, 0.0, 0.0, 0.0, 0.0, 0.0, 0.0, 0.0, 0.0, 0.0, 0.0, 0.0, 0.0, 0.0, 0.0, 0.0, 0.0, 0.0, 0.0, 0.0, 0.0, 0.0, 0.0, 0.0, 0.0, 0.0, 0.0, 0.0, 0.0, 0.0, 0.0, 0.0, 0.0, 0.0, 0.0, 0.0, 0.0, 0.0, 0.0, 0.0, 0.0, 0.0, 0.0, 0.0, 0.0, 0.0, 0.0, 0.0, 0.0, 0.0, 0.0, 0.0, 0.0, 0.0, 0.0, 0.0, 0.0, 0.0, 0.0, 0.0, 0.0, 0.0, 0.0, 0.0, 0.0, 0.0, 0.0, 0.0, 0.0, 0.0, 0.0, 0.0, 0.0, 0.0, 0.0, 0.0, 0.0, 0.0, 0.0, 0.0, 0.0, 0.0, 0.0, 0.0, 0.0, 0.0, 0.0, 0.0, 0.0, 0.0, 0.0, 0.0, 0.0, 0.0, 0.0, 0.0, 0.0, 0.0, 0.0, 0.0, 0.0, 0.0, 0.0, 0.0, 0.0, 0.0, 0.0, 0.0, 0.0, 0.0, 0.0, 0.0, 0.0, 0.0, 0.0, 0.0, 0.0, 0.0, 0.0, 0.0, 0.0, 0.0, 0.0, 0.0, 0.0, 0.0, 0.0, 0.0, 0.0, 0.0, 0.0, 0.0, 0.0, 0.0, 0.0, 0.0, 0.0, 0.0, 0.0, 0.0, 0.0, 0.0, 0.0, 0.0, 0.0, 0.0, 0.0, 0.0, 0.0, 0.0, 0.0, 0.0, 0.0, 0.0, 0.0, 0.0, 0.0, 0.0, 0.0, 0.0, 0.0, 0.0, 0.0, 0.0, 0.0, 0.0, 0.0, 0.0, 0.0, 0.0, 0.0, 0.0, 0.0, 0.0, 0.0, 0.0, 0.0, 0.0, 0.0, 0.0, 0.0, 0.0, 0.0, 0.0, 0.0, 0.0, 0.0, 0.0, 0.0, 0.0, 0.0, 0.0, 0.0, 0.0, 0.0, 0.0, 0.0, 0.0, 0.0, 0.0, 0.0, 0.0, 0.0, 0.0, 0.0, 0.0, 0.0, 0.0, 0.0, 0.0, 0.0, 0.0, 0.0, 0.0, 0.0, 0.0, 0.0, 0.0, 0.0, 0.0, 0.0, 0.0, 0.0, 0.0, 0.0, 0.0, 0.0, 0.0, 0.0, 0.0, 0.0, 0.0, 0.0, 0.0, 0.0, 0.0, 0.0, 0.0, 0.0, 0.0, 0.0, 0.0, 0.0, 0.0, 0.0, 0.0, 0.0, 0.0, 0.0, 0.0, 0.0, 0.0, 0.0, 0.0, 0.0, 0.0, 0.0, 0.0, 0.0, 0.0, 0.0, 0.0, 0.0, 0.0, 0.0, 0.0, 0.0, 0.0, 0.0, 0.0, 0.0, 0.0, 0.0, 0.0, 0.0, 0.0, 0.0, 0.0, 0.0, 0.0, 0.0, 0.0, 0.0, 0.0, 0.0, 0.0, 0.0, 0.0, 0.0, 0.0, 0.0, 0.0, 0.0, 0.0, 0.0, 0.0, 0.0, 0.0, 0.0, 0.0, 0.0, 0.0, 0.0, 0.0, 0.0, 0.0, 0.0, 0.0, 0.0, 0.0, 0.0, 0.0, 0.0, 0.0, 0.0, 0.0, 0.0, 0.0, 0.0, 0.0, 0.0, 0.0, 0.0, 0.0, 0.0, 0.0, 0.0, 0.0, 0.0, 0.0, 0.0, 0.0, 0.0, 0.0, 0.0, 0.0, 0.0, 0.0, 0.0, 0.0, 0.0, 0.0, 0.0, 0.0, 0.0, 0.0, 0.0, 0.0, 0.0, 0.0, 0.0, 0.0, 0.0, 0.0, 0.0, 0.0, 0.0, 0.0, 0.0, 0.0, 0.0, 0.0, 0.0, 0.0, 0.0, 0.0, 0.0, 0.0, 0.0, 0.0, 0.0, 0.0, 0.0, 0.0, 0.0, 0.0, 0.0, 0.0, 0.0, 0.0, 0.0, 0.0, 0.0, 0.0, 0.0, 0.0, 0.0, 0.0, 0.0, 0.0, 0.0, 0.0, 0.0, 0.0, 0.0, 0.0, 0.0, 0.0, 0.0, 0.0, 0.0, 0.0, 0.0, 0.0, 0.0, 0.0, 0.0, 0.0, 0.0, 0.0, 0.0, 0.0, 0.0, 0.0, 0.0, 0.0, 0.0, 0.0, 0.0, 0.0, 0.0, 0.0, 0.0, 0.0, 0.0, 0.0, 0.0, 0.0, 0.0, 0.0, 0.0, 0.0, 0.0, 0.0, 0.0, 0.0, 0.0, 0.0, 0.0, 0.0, 0.0, 0.0, 0.0, 0.0, 0.0, 0.0, 0.0, 0.0, 0.0, 0.0, 0.0, 0.0, 0.0, 0.0, 0.0, 0.0, 0.0, 0.0, 0.0, 0.0, 0.0, 0.0, 0.0, 0.0, 0.0, 0.0, 0.0, 0.0, 0.0, 0.0, 0.0, 0.0, 0.0, 0.0, 0.0, 0.0, 0.0, 0.0, 0.0, 0.0, 0.0, 0.0, 0.0, 0.0, 0.0, 0.0, 0.0, 0.0, 0.0, 0.0, 0.0, 0.0, 0.0, 0.0, 0.0, 0.0, 0.0, 0.0, 0.0, 0.0, 0.0, 0.0, 0.0, 0.0, 0.0, 0.0, 0.0, 0.0, 0.0, 0.0, 0.0, 0.0, 0.0, 0.0, 0.0, 0.0, 0.0, 0.0, 0.0, 0.0, 0.0, 0.0, 0.0, 0.0, 0.0, 0.0, 0.0, 0.0, 0.0, 0.0, 0.0, 0.0, 0.0, 0.0, 0.0, 0.0, 0.0, 0.0, 0.0, 0.0, 0.0, 0.0, 0.0, 0.0, 0.0, 0.0, 0.0, 0.0, 0.0, 0.0, 0.0, 0.0, 0.0, 0.0, 0.0, 0.0, 0.0, 0.0, 0.0, 0.0, 0.0, 0.0, 0.0, 0.0, 0.0, 0.0, 0.0, 0.0, 0.0, 0.0, 0.0, 0.0, 0.0, 0.0, 0.0, 0.0, 0.0, 0.0, 0.0, 0.0, 0.0, 0.0, 0.0, 0.0, 0.0, 0.0, 0.0, 0.0, 0.0, 0.0, 0.0, 0.0, 0.0, 0.0, 0.0, 0.0, 0.0, 0.0, 0.0, 0.0, 0.0, 0.0, 0.0, 0.0, 0.0, 0.0, 0.0, 0.0, 0.0, 0.0, 0.0, 0.0, 0.0, 0.0, 0.0, 0.0, 0.0, 0.0, 0.0, 0.0, 0.0, 0.0, 0.0, 0.0, 0.0, 0.0, 0.0, 0.0, 0.0, 0.0, 0.0, 0.0, 0.0, 0.0, 0.0, 0.0, 0.0, 0.0, 0.0, 0.0, 0.0, 0.0, 0.0, 0.0, 0.0, 0.0, 0.0, 0.0, 0.0, 0.0, 0.0, 0.0, 0.0, 0.0, 0.0, 0.0, 0.0, 0.0, 0.0, 0.0, 0.0, 0.0, 0.0, 0.0, 0.0, 0.0, 0.0, 0.0, 0.0, 0.0, 0.0, 0.0, 0.0, 0.0, 0.0, 0.0, 0.0, 0.0, 0.0, 0.0, 0.0, 0.0, 0.0, 0.0, 0.0, 0.0, 0.0, 0.0, 0.0, 0.0, 0.0, 0.0, 0.0, 0.0, 0.0, 0.0, 0.0, 0.0, 0.0, 0.0, 0.0, 0.0, 0.0, 0.0, 0.0, 0.0, 0.0, 0.0, 0.0, 0.0, 0.0, 0.0, 0.0, 0.0, 0.0, 0.0, 0.0, 0.0, 0.0, 0.0, 0.0, 0.0, 0.0, 0.0, 0.0, 0.0, 0.0, 0.0, 0.0, 0.0, 0.0, 0.0, 0.0, 0.0, 0.0, 0.0, 0.0, 0.0, 0.0, 0.0, 0.0, 0.0, 0.0, 0.0, 0.0, 0.0, 0.0, 0.0, 0.0, 0.0, 0.0, 0.0, 0.0, 0.0, 0.0, 0.0, 0.0, 0.0, 0.0, 0.0, 0.0, 0.0, 0.0, 0.0, 0.0, 0.0, 0.0, 0.0, 0.0, 0.0, 0.0, 0.0, 0.0, 0.0, 0.0, 0.0, 0.0, 0.0, 0.0, 0.0, 0.0, 0.0, 0.0, 0.0, 0.0, 0.0, 0.0, 0.0, 0.0, 0.0, 0.0, 0.0, 0.0, 0.0, 0.0, 0.0, 0.0, 0.0, 0.0, 0.0, 0.0, 0.0, 0.0, 0.0, 0.0, 0.0, 0.0, 0.0, 0.0, 0.0, 0.0, 0.0, 0.0, 0.0, 0.0, 0.0, 0.0, 0.0, 0.0, 0.0, 0.0, 0.0, 0.0, 0.0, 0.0, 0.0, 0.0, 0.0, 0.0, 0.0, 0.0, 0.0, 0.0, 0.0, 0.0, 0.0, 0.0, 0.0, 0.0, 0.0, 0.0, 0.0, 0.0, 0.0, 0.0, 0.0, 0.0, 0.0, 0.0, 0.0, 0.0, 0.0, 0.0, 0.0, 0.0, 0.0, 0.0, 0.0, 0.0, 0.0, 0.0, 0.0, 0.0, 0.0, 0.0, 0.0, 0.0, 0.0, 0.0, 0.0, 0.0, 0.0, 0.0, 0.0, 0.0, 0.0, 0.0, 0.0, 0.0, 0.0, 0.0, 0.0, 0.0, 0.0, 0.0, 0.0, 0.0, 0.0, 0.0, 0.0, 0.0, 0.0, 0.0, 0.0, 0.0, 0.0, 0.0, 0.0, 0.0, 0.0, 0.0, 0.0, 0.0, 0.0, 0.0, 0.0, 0.0, 0.0, 0.0, 0.0, 0.0, 0.0, 0.0, 0.0, 0.0, 0.0, 0.0, 0.0, 0.0, 0.0, 0.0, 0.0, 0.0, 0.0, 0.0, 0.0, 0.0, 0.0, 0.0, 0.0, 0.0, 0.0, 0.0, 0.0, 0.0, 0.0, 0.0, 0.0, 0.0, 0.0, 0.0, 0.0, 0.0, 0.0, 0.0, 0.0, 0.0, 0.0, 0.0, 0.0, 0.0, 0.0, 0.0, 0.0, 0.0, 0.0, 0.0, 0.0])
me_circle.materials.append(mat_verre_brut)
me_circle.materials.append(mat_plastic)
me_circle.materials.append(mat_verre_motif)
me_circle.use_remesh_fix_poles = True
me_circle.use_remesh_preserve_attributes = False
me_circle.update()
me_circle_001 = bpy.data.meshes.new('Circle.001')
me_circle_001.from_pydata([(-1.392e-08, 0.08343, 0.04587), (-0.03193, 0.07708, 0.04587), (-0.05899, 0.05899, 0.04587), (-0.07708, 0.03193, 0.04587), (-0.08343, -6.35e-09, 0.04587), (-0.07708, -0.03193, 0.04587), (-0.05899, -0.05899, 0.04587), (-0.03193, -0.07708, 0.04587), (-6.631e-09, -0.08343, 0.04587), (0.03193, -0.07708, 0.04587), (0.05899, -0.05899, 0.04587), (0.07708, -0.03193, 0.04587), (0.08343, -1.708e-09, 0.04587), (0.07708, 0.03193, 0.04587), (0.05899, 0.05899, 0.04587), (0.03193, 0.07708, 0.04587), (-1.337e-08, 0.07585, 0.04628), (-0.02903, 0.07008, 0.04628), (-0.05363, 0.05363, 0.04628), (-0.07008, 0.02903, 0.04628), (-0.07585, -5.776e-09, 0.04628), (-0.07008, -0.02903, 0.04628), (-0.05363, -0.05363, 0.04628), (-0.02903, -0.07008, 0.04628), (-6.743e-09, -0.07585, 0.04628), (0.02903, -0.07008, 0.04628), (0.05363, -0.05363, 0.04628), (0.07008, -0.02903, 0.04628), (0.07585, -1.556e-09, 0.04628), (0.07008, 0.02903, 0.04628), (0.05363, 0.05363, 0.04628), (0.02903, 0.07008, 0.04628), (-1.272e-08, 0.06455, 0.04992), (-0.0247, 0.05963, 0.04992), (-0.04564, 0.04564, 0.04992), (-0.05963, 0.0247, 0.04992), (-0.06455, -4.92e-09, 0.04992), (-0.05963, -0.0247, 0.04992), (-0.04564, -0.04564, 0.04992), (-0.0247, -0.05963, 0.04992), (-7.077e-09, -0.06455, 0.04992), (0.0247, -0.05963, 0.04992), (0.04564, -0.04564, 0.04992), (0.05963, -0.0247, 0.04992), (0.06455, -1.329e-09, 0.04992), (0.05963, 0.0247, 0.04992), (0.04564, 0.04564, 0.04992), (0.0247, 0.05963, 0.04992), (-1.194e-08, 0.04667, 0.05966), (-0.01786, 0.04311, 0.05966), (-0.033, 0.033, 0.05966), (-0.04311, 0.01786, 0.05966), (-0.04667, -3.565e-09, 0.05966), (-0.04311, -0.01786, 0.05966), (-0.033, -0.033, 0.05966), (-0.01786, -0.04311, 0.05966), (-7.864e-09, -0.04667, 0.05966), (0.01786, -0.04311, 0.05966), (0.033, -0.033, 0.05966), (0.04311, -0.01786, 0.05966), (0.04667, -9.691e-10, 0.05966), (0.04311, 0.01786, 0.05966), (0.033, 0.033, 0.05966), (0.01786, 0.04311, 0.05966), (-1.087e-08, 0.01953, 0.06951), (-0.007473, 0.01804, 0.06951), (-0.01381, 0.01381, 0.06951), (-0.01804, 0.007473, 0.06951), (-0.01953, -1.293e-09, 0.06951), (-0.01804, -0.007473, 0.06951), (-0.01381, -0.01381, 0.06951), (-0.007473, -0.01804, 0.06951), (-9.165e-09, -0.01953, 0.06951), (0.007473, -0.01804, 0.06951), (0.01381, -0.01381, 0.06951), (0.01804, -0.007473, 0.06951), (0.01953, -2.065e-10, 0.06951), (0.01804, 0.007473, 0.06951), (0.01381, 0.01381, 0.06951), (0.007473, 0.01804, 0.06951), (-1.45e-08, 0.09128, 0.04932), (-0.03493, 0.08433, 0.04932), (-0.06455, 0.06455, 0.04932), (-0.08433, 0.03493, 0.04932), (-0.09128, -6.945e-09, 0.04932), (-0.08433, -0.03493, 0.04932), (-0.06455, -0.06455, 0.04932), (-0.03493, -0.08433, 0.04932), (-6.515e-09, -0.09128, 0.04932), (0.03493, -0.08433, 0.04932), (0.06455, -0.06455, 0.04932), (0.08433, -0.03493, 0.04932), (0.09128, -1.866e-09, 0.04932), (0.08433, 0.03493, 0.04932), (0.06455, 0.06455, 0.04932), (0.03493, 0.08433, 0.04932), (0.01411, 0.03408, 0.8382), (0.02608, 0.02608, 0.8382), (0.03408, 0.01411, 0.8382), (0.03688, -8.768e-10, 0.8382), (0.03408, -0.01411, 0.8382), (0.02608, -0.02608, 0.8382), (0.01411, -0.03408, 0.8382), (-7.709e-09, -0.03688, 0.8382), (-0.01411, -0.03408, 0.8382), (-0.02608, -0.02608, 0.8382), (-0.03408, -0.01411, 0.8382), (-0.03688, -2.929e-09, 0.8382), (-0.03408, 0.01411, 0.8382), (-0.02608, 0.02608, 0.8382), (-0.01411, 0.03408, 0.8382), (-1.093e-08, 0.03688, 0.8382), (-1.511e-08, 0.1015, 0.07518), (-0.03884, 0.09378, 0.07518), (-0.07178, 0.07178, 0.07518), (-0.09378, 0.03884, 0.07518), (-0.1015, -7.678e-09, 0.07518), (-0.09378, -0.03884, 0.07518), (-0.07178, -0.07178, 0.07518), (-0.03884, -0.09378, 0.07518), (-6.239e-09, -0.1015, 0.07518), (0.03884, -0.09378, 0.07518), (0.07178, -0.07178, 0.07518), (0.09378, -0.03884, 0.07518), (0.1015, -2.03e-09, 0.07518), (0.09378, 0.03884, 0.07518), (0.07178, 0.07178, 0.07518), (0.03884, 0.09378, 0.07518), (-1.511e-08, 0.1015, 0.06709), (-1.488e-08, 0.09761, 0.05652), (-0.03736, 0.09018, 0.05652), (-0.03884, 0.09378, 0.06709), (-0.06902, 0.06902, 0.05652), (-0.07178, 0.07178, 0.06709), (-0.09018, 0.03736, 0.05652), (-0.09378, 0.03884, 0.06709), (-0.09761, -7.399e-09, 0.05652), (-0.1015, -7.678e-09, 0.06709), (-0.09018, -0.03736, 0.05652), (-0.09378, -0.03884, 0.06709), (-0.06902, -0.06902, 0.05652), (-0.07178, -0.07178, 0.06709), (-0.03736, -0.09018, 0.05652), (-0.03884, -0.09378, 0.06709), (-6.344e-09, -0.09761, 0.05652), (-6.239e-09, -0.1015, 0.06709), (0.03736, -0.09018, 0.05652), (0.03884, -0.09378, 0.06709), (0.06902, -0.06902, 0.05652), (0.07178, -0.07178, 0.06709), (0.09018, -0.03736, 0.05652), (0.09378, -0.03884, 0.06709), (0.09761, -1.968e-09, 0.05652), (0.1015, -2.03e-09, 0.06709), (0.09018, 0.03736, 0.05652), (0.09378, 0.03884, 0.06709), (0.06902, 0.06902, 0.05652), (0.07178, 0.07178, 0.06709), (0.03736, 0.09018, 0.05652), (0.03884, 0.09378, 0.06709), (0.031, 0.07484, 0.6627), (0.02393, 0.05777, 0.6952), (0.01815, 0.04382, 0.7212), (-0.07484, -0.031, 0.6627), (-0.05777, -0.02393, 0.6952), (-0.04382, -0.01815, 0.7212), (0.04382, -0.01815, 0.7212), (0.05777, -0.02393, 0.6952), (0.07484, -0.031, 0.6627), (-0.031, 0.07484, 0.6627), (-0.02393, 0.05777, 0.6952), (-0.01815, 0.04382, 0.7212), (-0.05728, 0.05728, 0.6627), (-0.04421, 0.04421, 0.6952), (-0.03354, 0.03354, 0.7212), (0.05728, 0.05728, 0.6627), (0.04421, 0.04421, 0.6952), (0.03354, 0.03354, 0.7212), (0.07484, 0.031, 0.6627), (0.05777, 0.02393, 0.6952), (0.04382, 0.01815, 0.7212), (-0.05728, -0.05728, 0.6627), (-0.04421, -0.04421, 0.6952), (-0.03354, -0.03354, 0.7212), (-0.01815, -0.04382, 0.7212), (-0.02393, -0.05777, 0.6952), (-0.031, -0.07484, 0.6627), (0.05728, -0.05728, 0.6627), (0.04421, -0.04421, 0.6952), (0.03354, -0.03354, 0.7212), (-0.04382, 0.01815, 0.7212), (-0.05777, 0.02393, 0.6952), (-0.07484, 0.031, 0.6627), (-0.04743, -3.709e-09, 0.7212), (-0.06253, -4.815e-09, 0.6952), (-0.08101, -6.17e-09, 0.6627), (0.04743, -1.07e-09, 0.7212), (0.06253, -1.336e-09, 0.6952), (0.08101, -1.663e-09, 0.6627), (0.031, -0.07484, 0.6627), (0.02393, -0.05777, 0.6952), (0.01815, -0.04382, 0.7212), (-6.695e-09, -0.08101, 0.6627), (-7.134e-09, -0.06253, 0.6952), (-7.499e-09, -0.04743, 0.7212), (-1.164e-08, 0.04743, 0.7212), (-1.26e-08, 0.06253, 0.6952), (-1.378e-08, 0.08101, 0.6627), (0.0337, 0.08135, 0.6497), (0.03883, 0.09374, 0.6051), (0.03723, 0.08989, 0.6269), (0.07174, 0.07174, 0.6051), (0.06226, 0.06226, 0.6497), (0.0688, 0.0688, 0.6269), (0.08135, 0.0337, 0.6497), (0.09374, 0.03883, 0.6051), (0.08989, 0.03723, 0.6269), (0.08805, -1.789e-09, 0.6497), (0.1015, -2.029e-09, 0.6051), (0.09729, -1.945e-09, 0.6269), (0.09374, -0.03883, 0.6051), (0.08135, -0.0337, 0.6497), (0.08989, -0.03723, 0.6269), (0.06226, -0.06226, 0.6497), (0.07174, -0.07174, 0.6051), (0.0688, -0.0688, 0.6269), (0.0337, -0.08135, 0.6497), (0.03883, -0.09374, 0.6051), (0.03723, -0.08989, 0.6269), (-6.24e-09, -0.1015, 0.6051), (-6.538e-09, -0.08805, 0.6497), (-6.324e-09, -0.09729, 0.6269), (-0.0337, -0.08135, 0.6497), (-0.03883, -0.09374, 0.6051), (-0.03723, -0.08989, 0.6269), (-0.06226, -0.06226, 0.6497), (-0.07174, -0.07174, 0.6051), (-0.0688, -0.0688, 0.6269), (-0.09374, -0.03883, 0.6051), (-0.08135, -0.0337, 0.6497), (-0.08989, -0.03723, 0.6269), (-0.08805, -6.688e-09, 0.6497), (-0.1015, -7.674e-09, 0.6051), (-0.09729, -7.368e-09, 0.6269), (-0.08135, 0.0337, 0.6497), (-0.09374, 0.03883, 0.6051), (-0.08989, 0.03723, 0.6269), (-0.07174, 0.07174, 0.6051), (-0.06226, 0.06226, 0.6497), (-0.0688, 0.0688, 0.6269), (-0.0337, 0.08135, 0.6497), (-0.03883, 0.09374, 0.6051), (-0.03723, 0.08989, 0.6269), (-1.511e-08, 0.1015, 0.6051), (-1.424e-08, 0.08805, 0.6497), (-1.484e-08, 0.09729, 0.6269), (-1.093e-08, 0.03688, 0.7513), (-1.121e-08, 0.04102, 0.7338), (-1.101e-08, 0.0381, 0.7423), (-0.0157, 0.0379, 0.7338), (-0.01411, 0.03408, 0.7513), (-0.01458, 0.0352, 0.7423), (-0.02901, 0.02901, 0.7338), (-0.02608, 0.02608, 0.7513), (-0.02694, 0.02694, 0.7423), (-0.03408, 0.01411, 0.7513), (-0.0379, 0.0157, 0.7338), (-0.0352, 0.01458, 0.7423), (-0.04102, -3.235e-09, 0.7338), (-0.03688, -2.929e-09, 0.7513), (-0.0381, -3.026e-09, 0.7423), (-0.03408, -0.01411, 0.7513), (-0.0379, -0.0157, 0.7338), (-0.0352, -0.01458, 0.7423), (-0.02901, -0.02901, 0.7338), (-0.02608, -0.02608, 0.7513), (-0.02694, -0.02694, 0.7423), (-0.01411, -0.03408, 0.7513), (-0.0157, -0.0379, 0.7338), (-0.01458, -0.0352, 0.7423), (-7.626e-09, -0.04102, 0.7338), (-7.709e-09, -0.03688, 0.7513), (-7.69e-09, -0.0381, 0.7423), (0.0157, -0.0379, 0.7338), (0.01411, -0.03408, 0.7513), (0.01458, -0.0352, 0.7423), (0.02901, -0.02901, 0.7338), (0.02608, -0.02608, 0.7513), (0.02694, -0.02694, 0.7423), (0.03408, -0.01411, 0.7513), (0.0379, -0.0157, 0.7338), (0.0352, -0.01458, 0.7423), (0.03688, -8.768e-10, 0.7513), (0.04102, -9.528e-10, 0.7338), (0.0381, -8.989e-10, 0.7423), (0.0379, 0.0157, 0.7338), (0.03408, 0.01411, 0.7513), (0.0352, 0.01458, 0.7423), (0.02901, 0.02901, 0.7338), (0.02608, 0.02608, 0.7513), (0.02694, 0.02694, 0.7423), (0.0157, 0.0379, 0.7338), (0.01411, 0.03408, 0.7513), (0.01458, 0.0352, 0.7423), (-1.093e-08, 0.03688, 0.9139), (0.01411, 0.03408, 0.9139), (0.02608, 0.02608, 0.9139), (0.03408, 0.01411, 0.9139), (0.03688, -8.768e-10, 0.9139), (0.03408, -0.01411, 0.9139), (0.02608, -0.02608, 0.9139), (0.01411, -0.03408, 0.9139), (-7.709e-09, -0.03688, 0.9139), (-0.01411, -0.03408, 0.9139), (-0.02608, -0.02608, 0.9139), (-0.03408, -0.01411, 0.9139), (-0.03688, -2.929e-09, 0.9139), (-0.03408, 0.01411, 0.9139), (-0.02608, 0.02608, 0.9139), (-0.01411, 0.03408, 0.9139), (-1.094e-08, 0.0389, 0.9139), (0.01489, 0.03594, 0.9139), (0.0275, 0.0275, 0.9139), (0.03594, 0.01489, 0.9139), (0.0389, -9.078e-10, 0.9139), (0.03594, -0.01489, 0.9139), (0.0275, -0.0275, 0.9139), (0.01489, -0.03594, 0.9139), (-7.537e-09, -0.0389, 0.9139), (-0.01489, -0.03594, 0.9139), (-0.0275, -0.0275, 0.9139), (-0.03594, -0.01489, 0.9139), (-0.0389, -3.072e-09, 0.9139), (-0.03594, 0.01489, 0.9139), (-0.0275, 0.0275, 0.9139), (-0.01489, 0.03594, 0.9139)], [], [(10, 9, 25, 26), (3, 2, 18, 19), (11, 10, 26, 27), (4, 3, 19, 20), (12, 11, 27, 28), (5, 4, 20, 21), (13, 12, 28, 29), (6, 5, 21, 22), (14, 13, 29, 30), (7, 6, 22, 23), (15, 14, 30, 31), (8, 7, 23, 24), (1, 0, 16, 17), (0, 15, 31, 16), (9, 8, 24, 25), (2, 1, 17, 18), (16, 31, 47, 32), (25, 24, 40, 41), (18, 17, 33, 34), (26, 25, 41, 42), (19, 18, 34, 35), (27, 26, 42, 43), (20, 19, 35, 36), (28, 27, 43, 44), (21, 20, 36, 37), (29, 28, 44, 45), (22, 21, 37, 38), (30, 29, 45, 46), (23, 22, 38, 39), (31, 30, 46, 47), (24, 23, 39, 40), (17, 16, 32, 33), (46, 45, 61, 62), (39, 38, 54, 55), (47, 46, 62, 63), (40, 39, 55, 56), (33, 32, 48, 49), (32, 47, 63, 48), (41, 40, 56, 57), (34, 33, 49, 50), (42, 41, 57, 58), (35, 34, 50, 51), (43, 42, 58, 59), (36, 35, 51, 52), (44, 43, 59, 60), (37, 36, 52, 53), (45, 44, 60, 61), (38, 37, 53, 54), (52, 51, 67, 68), (60, 59, 75, 76), (53, 52, 68, 69), (61, 60, 76, 77), (54, 53, 69, 70), (62, 61, 77, 78), (55, 54, 70, 71), (63, 62, 78, 79), (56, 55, 71, 72), (49, 48, 64, 65), (48, 63, 79, 64), (57, 56, 72, 73), (50, 49, 65, 66), (58, 57, 73, 74), (51, 50, 66, 67), (59, 58, 74, 75), (65, 64, 79, 78, 77, 76, 75, 74, 73, 72, 71, 70, 69, 68, 67, 66), (9, 10, 90, 89), (2, 3, 83, 82), (10, 11, 91, 90), (3, 4, 84, 83), (11, 12, 92, 91), (4, 5, 85, 84), (12, 13, 93, 92), (5, 6, 86, 85), (13, 14, 94, 93), (6, 7, 87, 86), (14, 15, 95, 94), (7, 8, 88, 87), (0, 1, 81, 80), (15, 0, 80, 95), (8, 9, 89, 88), (1, 2, 82, 81), (157, 159, 127, 126), (143, 145, 120, 119), (226, 223, 187, 199), (145, 147, 121, 120), (159, 128, 112, 127), (80, 81, 130, 129), (147, 149, 122, 121), (133, 135, 115, 114), (149, 151, 123, 122), (135, 137, 116, 115), (151, 153, 124, 123), (137, 139, 117, 116), (153, 155, 125, 124), (139, 141, 118, 117), (155, 157, 126, 125), (141, 143, 119, 118), (83, 84, 136, 134), (91, 92, 152, 150), (84, 85, 138, 136), (92, 93, 154, 152), (85, 86, 140, 138), (93, 94, 156, 154), (86, 87, 142, 140), (94, 95, 158, 156), (87, 88, 144, 142), (95, 80, 129, 158), (131, 133, 114, 113), (88, 89, 146, 144), (81, 82, 132, 130), (89, 90, 148, 146), (82, 83, 134, 132), (90, 91, 150, 148), (131, 128, 129, 130), (133, 131, 130, 132), (135, 133, 132, 134), (137, 135, 134, 136), (139, 137, 136, 138), (141, 139, 138, 140), (143, 141, 140, 142), (145, 143, 142, 144), (147, 145, 144, 146), (149, 147, 146, 148), (151, 149, 148, 150), (153, 151, 150, 152), (155, 153, 152, 154), (157, 155, 154, 156), (159, 157, 156, 158), (128, 159, 158, 129), (128, 131, 113, 112), (248, 244, 192, 172), (121, 122, 224, 227), (114, 115, 245, 247), (221, 217, 198, 168), (244, 241, 195, 192), (217, 214, 178, 198), (239, 235, 181, 163), (124, 125, 215, 218), (117, 118, 236, 238), (212, 208, 160, 175), (235, 232, 186, 181), (254, 250, 169, 207), (208, 254, 207, 160), (232, 230, 202, 186), (250, 248, 172, 169), (277, 281, 103, 104), (269, 271, 106, 107), (271, 275, 105, 106), (289, 292, 99, 100), (171, 174, 262, 259), (165, 183, 274, 272), (281, 284, 102, 103), (265, 269, 107, 108), (296, 299, 97, 98), (260, 263, 109, 110), (205, 171, 259, 257), (292, 296, 98, 99), (299, 302, 96, 97), (287, 289, 100, 101), (180, 177, 298, 295), (284, 287, 101, 102), (120, 121, 227, 229), (202, 199, 200, 203), (203, 200, 201, 204), (123, 124, 218, 220), (198, 178, 179, 197), (197, 179, 180, 196), (230, 226, 199, 202), (199, 187, 188, 200), (200, 188, 189, 201), (214, 212, 175, 178), (175, 160, 161, 176), (176, 161, 162, 177), (223, 221, 168, 187), (168, 198, 197, 167), (167, 197, 196, 166), (126, 127, 209, 211), (160, 207, 206, 161), (161, 206, 205, 162), (112, 113, 251, 253), (169, 172, 173, 170), (170, 173, 174, 171), (125, 126, 211, 215), (178, 175, 176, 179), (179, 176, 177, 180), (113, 114, 247, 251), (172, 192, 191, 173), (173, 191, 190, 174), (119, 120, 229, 233), (186, 202, 203, 185), (185, 203, 204, 184), (116, 117, 238, 242), (195, 163, 164, 194), (194, 164, 165, 193), (263, 265, 108, 109), (207, 169, 170, 206), (206, 170, 171, 205), (122, 123, 220, 224), (187, 168, 167, 188), (188, 167, 166, 189), (241, 239, 163, 195), (163, 181, 182, 164), (164, 182, 183, 165), (115, 116, 242, 245), (192, 195, 194, 191), (191, 194, 193, 190), (118, 119, 233, 236), (181, 186, 185, 182), (182, 185, 184, 183), (212, 214, 216, 213), (213, 216, 215, 211), (221, 223, 225, 222), (222, 225, 224, 220), (230, 232, 234, 231), (231, 234, 233, 229), (239, 241, 243, 240), (240, 243, 242, 238), (241, 244, 246, 243), (243, 246, 245, 242), (232, 235, 237, 234), (234, 237, 236, 233), (248, 250, 252, 249), (249, 252, 251, 247), (254, 208, 210, 255), (255, 210, 209, 253), (214, 217, 219, 216), (216, 219, 218, 215), (223, 226, 228, 225), (225, 228, 227, 224), (226, 230, 231, 228), (228, 231, 229, 227), (217, 221, 222, 219), (219, 222, 220, 218), (235, 239, 240, 237), (237, 240, 238, 236), (244, 248, 249, 246), (246, 249, 247, 245), (250, 254, 255, 252), (252, 255, 253, 251), (208, 212, 213, 210), (210, 213, 211, 209), (127, 112, 253, 209), (190, 193, 268, 266), (193, 165, 272, 268), (189, 166, 290, 286), (196, 180, 295, 293), (174, 190, 266, 262), (162, 205, 257, 301), (177, 162, 301, 298), (166, 196, 293, 290), (204, 201, 283, 280), (201, 189, 286, 283), (184, 204, 280, 278), (256, 260, 110, 111), (275, 277, 104, 105), (183, 184, 278, 274), (260, 256, 258, 261), (261, 258, 257, 259), (281, 277, 279, 282), (282, 279, 278, 280), (263, 260, 261, 264), (264, 261, 259, 262), (296, 292, 294, 297), (297, 294, 293, 295), (284, 281, 282, 285), (285, 282, 280, 283), (275, 271, 273, 276), (276, 273, 272, 274), (269, 265, 267, 270), (270, 267, 266, 268), (299, 296, 297, 300), (300, 297, 295, 298), (302, 299, 300, 303), (303, 300, 298, 301), (265, 263, 264, 267), (267, 264, 262, 266), (292, 289, 291, 294), (294, 291, 290, 293), (287, 284, 285, 288), (288, 285, 283, 286), (256, 302, 303, 258), (258, 303, 301, 257), (277, 275, 276, 279), (279, 276, 274, 278), (271, 269, 270, 273), (273, 270, 268, 272), (289, 287, 288, 291), (291, 288, 286, 290), (302, 256, 111, 96), (314, 313, 329, 330), (317, 316, 332, 333), (313, 312, 328, 329), (310, 309, 325, 326), (304, 319, 335, 320), (306, 305, 321, 322), (307, 306, 322, 323), (318, 317, 333, 334), (103, 102, 311, 312), (98, 97, 306, 307), (111, 110, 319, 304), (101, 100, 309, 310), (104, 103, 312, 313), (108, 107, 316, 317), (105, 104, 313, 314), (107, 106, 315, 316), (110, 109, 318, 319), (99, 98, 307, 308), (102, 101, 310, 311), (106, 105, 314, 315), (96, 111, 304, 305), (100, 99, 308, 309), (109, 108, 317, 318), (97, 96, 305, 306), (316, 315, 331, 332), (319, 318, 334, 335), (308, 307, 323, 324), (311, 310, 326, 327), (315, 314, 330, 331), (305, 304, 320, 321), (309, 308, 324, 325), (312, 311, 327, 328)])
me_circle_001.polygons.foreach_set('use_smooth', [True] * 321)
_uv = me_circle_001.uv_layers.new(name='UVMap')
_uv.uv.foreach_set('vector', [0.0, 0.0, 0.0, 0.0, 0.0, 0.0, 0.0, 0.0, 0.0, 0.0, 0.0, 0.0, 0.0, 0.0, 0.0, 0.0, 0.0, 0.0, 0.0, 0.0, 0.0, 0.0, 0.0, 0.0, 0.0, 0.0, 0.0, 0.0, 0.0, 0.0, 0.0, 0.0, 0.0, 0.0, 0.0, 0.0, 0.0, 0.0, 0.0, 0.0, 0.0, 0.0, 0.0, 0.0, 0.0, 0.0, 0.0, 0.0, 0.0, 0.0, 0.0, 0.0, 0.0, 0.0, 0.0, 0.0, 0.0, 0.0, 0.0, 0.0, 0.0, 0.0, 0.0, 0.0, 0.0, 0.0, 0.0, 0.0, 0.0, 0.0, 0.0, 0.0, 0.0, 0.0, 0.0, 0.0, 0.0, 0.0, 0.0, 0.0, 0.0, 0.0, 0.0, 0.0, 0.0, 0.0, 0.0, 0.0, 0.0, 0.0, 0.0, 0.0, 0.0, 0.0, 0.0, 0.0, 0.0, 0.0, 0.0, 0.0, 0.0, 0.0, 0.0, 0.0, 0.0, 0.0, 0.0, 0.0, 0.0, 0.0, 0.0, 0.0, 0.0, 0.0, 0.0, 0.0, 0.0, 0.0, 0.0, 0.0, 0.0, 0.0, 0.0, 0.0, 0.0, 0.0, 0.0, 0.0, 0.0, 0.0, 0.0, 0.0, 0.0, 0.0, 0.0, 0.0, 0.0, 0.0, 0.0, 0.0, 0.0, 0.0, 0.0, 0.0, 0.0, 0.0, 0.0, 0.0, 0.0, 0.0, 0.0, 0.0, 0.0, 0.0, 0.0, 0.0, 0.0, 0.0, 0.0, 0.0, 0.0, 0.0, 0.0, 0.0, 0.0, 0.0, 0.0, 0.0, 0.0, 0.0, 0.0, 0.0, 0.0, 0.0, 0.0, 0.0, 0.0, 0.0, 0.0, 0.0, 0.0, 0.0, 0.0, 0.0, 0.0, 0.0, 0.0, 0.0, 0.0, 0.0, 0.0, 0.0, 0.0, 0.0, 0.0, 0.0, 0.0, 0.0, 0.0, 0.0, 0.0, 0.0, 0.0, 0.0, 0.0, 0.0, 0.0, 0.0, 0.0, 0.0, 0.0, 0.0, 0.0, 0.0, 0.0, 0.0, 0.0, 0.0, 0.0, 0.0, 0.0, 0.0, 0.0, 0.0, 0.0, 0.0, 0.0, 0.0, 0.0, 0.0, 0.0, 0.0, 0.0, 0.0, 0.0, 0.0, 0.0, 0.0, 0.0, 0.0, 0.0, 0.0, 0.0, 0.0, 0.0, 0.0, 0.0, 0.0, 0.0, 0.0, 0.0, 0.0, 0.0, 0.0, 0.0, 0.0, 0.0, 0.0, 0.0, 0.0, 0.0, 0.0, 0.0, 0.0, 0.0, 0.0, 0.0, 0.0, 0.0, 0.0, 0.0, 0.0, 0.0, 0.0, 0.0, 0.0, 0.0, 0.0, 0.0, 0.0, 0.0, 0.0, 0.0, 0.0, 0.0, 0.0, 0.0, 0.0, 0.0, 0.0, 0.0, 0.0, 0.0, 0.0, 0.0, 0.0, 0.0, 0.0, 0.0, 0.0, 0.0, 0.0, 0.0, 0.0, 0.0, 0.0, 0.0, 0.0, 0.0, 0.0, 0.0, 0.0, 0.0, 0.0, 0.0, 0.0, 0.0, 0.0, 0.0, 0.0, 0.0, 0.0, 0.0, 0.0, 0.0, 0.0, 0.0, 0.0, 0.0, 0.0, 0.0, 0.0, 0.0, 0.0, 0.0, 0.0, 0.0, 0.0, 0.0, 0.0, 0.0, 0.0, 0.0, 0.0, 0.0, 0.0, 0.0, 0.0, 0.0, 0.0, 0.0, 0.0, 0.0, 0.0, 0.0, 0.0, 0.0, 0.0, 0.0, 0.0, 0.0, 0.0, 0.0, 0.0, 0.0, 0.0, 0.0, 0.0, 0.0, 0.0, 0.0, 0.0, 0.0, 0.0, 0.0, 0.0, 0.0, 0.0, 0.0, 0.0, 0.0, 0.0, 0.0, 0.0, 0.0, 0.0, 0.0, 0.0, 0.0, 0.0, 0.0, 0.0, 0.0, 0.0, 0.0, 0.0, 0.0, 0.0, 0.0, 0.0, 0.0, 0.0, 0.0, 0.0, 0.0, 0.0, 0.0, 0.0, 0.0, 0.0, 0.0, 0.0, 0.0, 0.0, 0.0, 0.0, 0.0, 0.0, 0.0, 0.0, 0.0, 0.0, 0.0, 0.0, 0.0, 0.0, 0.0, 0.0, 0.0, 0.0, 0.0, 0.0, 0.0, 0.0, 0.0, 0.0, 0.0, 0.0, 0.0, 0.0, 0.0, 0.0, 0.0, 0.0, 0.0, 0.0, 0.0, 0.0, 0.0, 0.0, 0.0, 0.0, 0.0, 0.0, 0.0, 0.0, 0.0, 0.0, 0.0, 0.0, 0.0, 0.0, 0.0, 0.0, 0.0, 0.0, 0.0, 0.0, 0.0, 0.0, 0.0, 0.0, 0.0, 0.0, 0.0, 0.0, 0.0, 0.0, 0.0, 0.0, 0.0, 0.0, 0.0, 0.0, 0.0, 0.0, 0.0, 0.0, 0.0, 0.0, 0.0, 0.0, 0.0, 0.0, 0.0, 0.0, 0.0, 0.0, 0.0, 0.0, 0.0, 0.0, 0.0, 0.0, 0.0, 0.0, 0.0, 0.0, 0.0, 0.0, 0.0, 0.0, 0.0, 0.0, 0.0, 0.0, 0.0, 0.0, 0.0, 0.0, 0.0, 0.0, 0.0, 0.0, 0.0, 0.0, 0.0, 0.0, 0.0, 0.0, 0.0, 0.0, 0.0, 0.0, 0.0, 0.0, 0.0, 0.0, 0.0, 0.0, 0.0, 0.0, 0.0, 0.0, 0.0, 0.0, 0.0, 0.0, 0.0, 0.0, 0.0, 0.0, 0.0, 0.0, 0.0, 0.0, 0.0, 0.0, 0.0, 0.0, 0.0, 0.0, 0.0, 0.0, 0.0, 0.0, 0.0, 0.0, 0.0, 0.0, 0.0, 0.0, 0.0, 0.0, 0.0, 0.0, 0.0, 0.0, 0.0, 0.0, 0.0, 0.0, 0.0, 0.0, 0.0, 0.0, 0.0, 0.0, 0.0, 0.0, 0.0, 0.0, 0.0, 0.0, 0.0, 0.0, 0.0, 0.0, 0.0, 0.0, 0.0, 0.0, 0.0, 0.0, 0.0, 0.0, 0.0, 0.0, 0.0, 0.0, 0.0, 0.0, 0.0, 0.0, 0.0, 0.0, 0.0, 0.0, 0.0, 0.0, 0.0, 0.0, 0.0, 0.0, 0.0, 0.0, 0.0, 0.0, 0.0, 0.0, 0.0, 0.0, 0.0, 0.0, 0.0, 0.0, 0.0, 0.0, 0.0, 0.0, 0.0, 0.0, 0.0, 0.0, 0.0, 0.0, 0.0, 0.0, 0.0, 0.0, 0.0, 0.0, 0.0, 0.0, 0.0, 0.0, 0.0, 0.0, 0.0, 0.0, 0.0, 0.0, 0.0, 0.0, 0.0, 0.0, 0.0, 0.0, 0.0, 0.0, 0.0, 0.0, 0.0, 0.0, 0.0, 0.0, 0.0, 0.0, 0.0, 0.0, 0.0, 0.0, 0.0, 0.0, 0.0, 0.0, 0.0, 0.0, 0.0, 0.0, 0.0, 0.0, 0.0, 0.0, 0.0, 0.0, 0.0, 0.0, 0.0, 0.0, 0.0, 0.0, 0.0, 0.0, 0.0, 0.0, 0.0, 0.0, 0.0, 0.0, 0.0, 0.0, 0.0, 0.0, 0.0, 0.0, 0.0, 0.0, 0.0, 0.0, 0.0, 0.0, 0.0, 0.0, 0.0, 0.0, 0.0, 0.0, 0.0, 0.0, 0.0, 0.0, 0.0, 0.0, 0.0, 0.0, 0.0, 0.0, 0.0, 0.0, 0.0, 0.0, 0.0, 0.0, 0.0, 0.0, 0.0, 0.0, 0.0, 0.0, 0.0, 0.0, 0.0, 0.0, 0.0, 0.0, 0.0, 0.0, 0.0, 0.0, 0.0, 0.0, 0.0, 0.0, 0.0, 0.0, 0.0, 0.0, 0.0, 0.0, 0.0, 0.0, 0.0, 0.0, 0.0, 0.0, 0.0, 0.0, 0.0, 0.0, 0.0, 0.0, 0.0, 0.0, 0.0, 0.0, 0.0, 0.0, 0.0, 0.0, 0.0, 0.0, 0.0, 0.0, 0.0, 0.0, 0.0, 0.0, 0.0, 0.0, 0.0, 0.0, 0.0, 0.0, 0.0, 0.0, 0.0, 0.0, 0.0, 0.0, 0.0, 0.0, 0.0, 0.0, 0.0, 0.0, 0.0, 0.0, 0.0, 0.0, 0.0, 0.0, 0.0, 0.0, 0.0, 0.0, 0.0, 0.0, 0.0, 0.0, 0.0, 0.0, 0.0, 0.0, 0.0, 0.0, 0.0, 0.0, 0.0, 0.0, 0.0, 0.0, 0.0, 0.0, 0.0, 0.0, 0.0, 0.0, 0.0, 0.0, 0.0, 0.0, 0.0, 0.0, 0.0, 0.0, 0.0, 0.0, 0.0, 0.0, 0.0, 0.0, 0.0, 0.0, 0.0, 0.0, 0.0, 0.0, 0.0, 0.0, 0.0, 0.0, 0.0, 0.0, 0.0, 0.0, 0.0, 0.0, 0.0, 0.0, 0.0, 0.0, 0.0, 0.0, 0.0, 0.0, 0.0, 0.0, 0.0, 0.0, 0.0, 0.0, 0.0, 0.0, 0.0, 0.0, 0.0, 0.0, 0.0, 0.0, 0.0, 0.0, 0.0, 0.0, 0.0, 0.0, 0.0, 0.0, 0.0, 0.0, 0.0, 0.0, 0.0, 0.0, 0.0, 0.0, 0.0, 0.0, 0.0, 0.0, 0.0, 0.0, 0.0, 0.0, 0.0, 0.0, 0.0, 0.0, 0.0, 0.0, 0.0, 0.0, 0.0, 0.0, 0.0, 0.0, 0.0, 0.0, 0.0, 0.0, 0.0, 0.0, 0.0, 0.0, 0.0, 0.0, 0.0, 0.0, 0.0, 0.0, 0.0, 0.0, 0.0, 0.0, 0.0, 0.0, 0.0, 0.0, 0.0, 0.0, 0.0, 0.0, 0.0, 0.0, 0.0, 0.0, 0.0, 0.0, 0.0, 0.0, 0.0, 0.0, 0.0, 0.0, 0.0, 0.0, 0.0, 0.0, 0.0, 0.0, 0.0, 0.0, 0.0, 0.0, 0.0, 0.0, 0.0, 0.0, 0.0, 0.0, 0.0, 0.0, 0.0, 0.0, 0.0, 0.0, 0.0, 0.0, 0.0, 0.0, 0.0, 0.0, 0.0, 0.0, 0.0, 0.0, 0.0, 0.0, 0.0, 0.0, 0.0, 0.0, 0.0, 0.0, 0.0, 0.0, 0.0, 0.0, 0.0, 0.0, 0.0, 0.0, 0.0, 0.0, 0.0, 0.0, 0.0, 0.0, 0.0, 0.0, 0.0, 0.0, 0.0, 0.0, 0.0, 0.0, 0.0, 0.0, 0.0, 0.0, 0.0, 0.0, 0.0, 0.0, 0.0, 0.0, 0.0, 0.0, 0.0, 0.0, 0.0, 0.0, 0.0, 0.0, 0.0, 0.0, 0.0, 0.0, 0.0, 0.0, 0.0, 0.0, 0.0, 0.0, 0.0, 0.0, 0.0, 0.0, 0.0, 0.0, 0.0, 0.0, 0.0, 0.0, 0.0, 0.0, 0.0, 0.0, 0.0, 0.0, 0.0, 0.0, 0.0, 0.0, 0.0, 0.0, 0.0, 0.0, 0.0, 0.0, 0.0, 0.0, 0.0, 0.0, 0.0, 0.0, 0.0, 0.0, 0.0, 0.0, 0.0, 0.0, 0.0, 0.0, 0.0, 0.0, 0.0, 0.0, 0.0, 0.0, 0.0, 0.0, 0.0, 0.0, 0.0, 0.0, 0.0, 0.0, 0.0, 0.0, 0.0, 0.0, 0.0, 0.0, 0.0, 0.0, 0.0, 0.0, 0.0, 0.0, 0.0, 0.0, 0.0, 0.0, 0.0, 0.0, 0.0, 0.0, 0.0, 0.0, 0.0, 0.0, 0.0, 0.0, 0.0, 0.0, 0.0, 0.0, 0.0, 0.0, 0.0, 0.0, 0.0, 0.0, 0.0, 0.0, 0.0, 0.0, 0.0, 0.0, 0.0, 0.0, 0.0, 0.0, 0.0, 0.0, 0.0, 0.0, 0.0, 0.0, 0.0, 0.0, 0.0, 0.0, 0.0, 0.0, 0.0, 0.0, 0.0, 0.0, 0.0, 0.0, 0.0, 0.0, 0.0, 0.0, 0.0, 0.0, 0.0, 0.0, 0.0, 0.0, 0.0, 0.0, 0.0, 0.0, 0.0, 0.0, 0.0, 0.0, 0.0, 0.0, 0.0, 0.0, 0.0, 0.0, 0.0, 0.0, 0.0, 0.0, 0.0, 0.0, 0.0, 0.0, 0.0, 0.0, 0.0, 0.0, 0.0, 0.0, 0.0, 0.0, 0.0, 0.0, 0.0, 0.0, 0.0, 0.0, 0.0, 0.0, 0.0, 0.0, 0.0, 0.0, 0.0, 0.0, 0.0, 0.0, 0.0, 0.0, 0.0, 0.0, 0.0, 0.0, 0.0, 0.0, 0.0, 0.0, 0.0, 0.0, 0.0, 0.0, 0.0, 0.0, 0.0, 0.0, 0.0, 0.0, 0.0, 0.0, 0.0, 0.0, 0.0, 0.0, 0.0, 0.0, 0.0, 0.0, 0.0, 0.0, 0.0, 0.0, 0.0, 0.0, 0.0, 0.0, 0.0, 0.0, 0.0, 0.0, 0.0, 0.0, 0.0, 0.0, 0.0, 0.0, 0.0, 0.0, 0.0, 0.0, 0.0, 0.0, 0.0, 0.0, 0.0, 0.0, 0.0, 0.0, 0.0, 0.0, 0.0, 0.0, 0.0, 0.0, 0.0, 0.0, 0.0, 0.0, 0.0, 0.0, 0.0, 0.0, 0.0, 0.0, 0.0, 0.0, 0.0, 0.0, 0.0, 0.0, 0.0, 0.0, 0.0, 0.0, 0.0, 0.0, 0.0, 0.0, 0.0, 0.0, 0.0, 0.0, 0.0, 0.0, 0.0, 0.0, 0.0, 0.0, 0.0, 0.0, 0.0, 0.0, 0.0, 0.0, 0.0, 0.0, 0.0, 0.0, 0.0, 0.0, 0.0, 0.0, 0.0, 0.0, 0.0, 0.0, 0.0, 0.0, 0.0, 0.0, 0.0, 0.0, 0.0, 0.0, 0.0, 0.0, 0.0, 0.0, 0.0, 0.0, 0.0, 0.0, 0.0, 0.0, 0.0, 0.0, 0.0, 0.0, 0.0, 0.0, 0.0, 0.0, 0.0, 0.0, 0.0, 0.0, 0.0, 0.0, 0.0, 0.0, 0.0, 0.0, 0.0, 0.0, 0.0, 0.0, 0.0, 0.0, 0.0, 0.0, 0.0, 0.0, 0.0, 0.0, 0.0, 0.0, 0.0, 0.0, 0.0, 0.0, 0.0, 0.0, 0.0, 0.0, 0.0, 0.0, 0.0, 0.0, 0.0, 0.0, 0.0, 0.0, 0.0, 0.0, 0.0, 0.0, 0.0, 0.0, 0.0, 0.0, 0.0, 0.0, 0.0, 0.0, 0.0, 0.0, 0.0, 0.0, 0.0, 0.0, 0.0, 0.0, 0.0, 0.0, 0.0, 0.0, 0.0, 0.0, 0.0, 0.0, 0.0, 0.0, 0.0, 0.0, 0.0, 0.0, 0.0, 0.0, 0.0, 0.0, 0.0, 0.0, 0.0, 0.0, 0.0, 0.0, 0.0, 0.0, 0.0, 0.0, 0.0, 0.0, 0.0, 0.0, 0.0, 0.0, 0.0, 0.0, 0.0, 0.0, 0.0, 0.0, 0.0, 0.0, 0.0, 0.0, 0.0, 0.0, 0.0, 0.0, 0.0, 0.0, 0.0, 0.0, 0.0, 0.0, 0.0, 0.0, 0.0, 0.0, 0.0, 0.0, 0.0, 0.0, 0.0, 0.0, 0.0, 0.0, 0.0, 0.0, 0.0, 0.0, 0.0, 0.0, 0.0, 0.0, 0.0, 0.0, 0.0, 0.0, 0.0, 0.0, 0.0, 0.0, 0.0, 0.0, 0.0, 0.0, 0.0, 0.0, 0.0, 0.0, 0.0, 0.0, 0.0, 0.0, 0.0, 0.0, 0.0, 0.0, 0.0, 0.0, 0.0, 0.0, 0.0, 0.0, 0.0, 0.0, 0.0, 0.0, 0.0, 0.0, 0.0, 0.0, 0.0, 0.0, 0.0, 0.0, 0.0, 0.0, 0.0, 0.0, 0.0, 0.0, 0.0, 0.0, 0.0, 0.0, 0.0, 0.0, 0.0, 0.0, 0.0, 0.0, 0.0, 0.0, 0.0, 0.0, 0.0, 0.0, 0.0, 0.0, 0.0, 0.0, 0.0, 0.0, 0.0, 0.0, 0.0, 0.0, 0.0, 0.0, 0.0, 0.0, 0.0, 0.0, 0.0, 0.0, 0.0, 0.0, 0.0, 0.0, 0.0, 0.0, 0.0, 0.0, 0.0, 0.0, 0.0, 0.0, 0.0, 0.0, 0.0, 0.0, 0.0, 0.0, 0.0, 0.0, 0.0, 0.0, 0.0, 0.0, 0.0, 0.0, 0.0, 0.0, 0.0, 0.0, 0.0, 0.0, 0.0, 0.0, 0.0, 0.0, 0.0, 0.0, 0.0, 0.0, 0.0, 0.0, 0.0, 0.0, 0.0, 0.0, 0.0, 0.0, 0.0, 0.0, 0.0, 0.0, 0.0, 0.0, 0.0, 0.0, 0.0, 0.0, 0.0, 0.0, 0.0, 0.0, 0.0, 0.0, 0.0, 0.0, 0.0, 0.0, 0.0, 0.0, 0.0, 0.0, 0.0, 0.0, 0.0, 0.0, 0.0, 0.0, 0.0, 0.0, 0.0, 0.0, 0.0, 0.0, 0.0, 0.0, 0.0, 0.0, 0.0, 0.0, 0.0, 0.0, 0.0, 0.0, 0.0, 0.0, 0.0, 0.0, 0.0, 0.0, 0.0, 0.0, 0.0, 0.0, 0.0, 0.0, 0.0, 0.0, 0.0, 0.0, 0.0, 0.0, 0.0, 0.0, 0.0, 0.0, 0.0, 0.0, 0.0, 0.0, 0.0, 0.0, 0.0, 0.0, 0.0, 0.0, 0.0, 0.0, 0.0, 0.0, 0.0, 0.0, 0.0, 0.0, 0.0, 0.0, 0.0, 0.0, 0.0, 0.0, 0.0, 0.0, 0.0, 0.0, 0.0, 0.0, 0.0, 0.0, 0.0, 0.0, 0.0, 0.0, 0.0, 0.0, 0.0, 0.0, 0.0, 0.0, 0.0, 0.0, 0.0, 0.0, 0.0, 0.0, 0.0, 0.0, 0.0, 0.0, 0.0, 0.0, 0.0, 0.0, 0.0, 0.0, 0.0, 0.0, 0.0, 0.0, 0.0, 0.0, 0.0, 0.0, 0.0, 0.0, 0.0, 0.0, 0.0, 0.0, 0.0, 0.0, 0.0, 0.0, 0.0, 0.0, 0.0, 0.0, 0.0, 0.0, 0.0, 0.0, 0.0, 0.0, 0.0, 0.0, 0.0, 0.0, 0.0, 0.0, 0.0, 0.0, 0.0, 0.0, 0.0, 0.0, 0.0, 0.0, 0.0, 0.0, 0.0, 0.0, 0.0, 0.0, 0.0, 0.0, 0.0, 0.0, 0.0, 0.0, 0.0, 0.0, 0.0, 0.0, 0.0, 0.0, 0.0, 0.0, 0.0, 0.0, 0.0, 0.0, 0.0, 0.0, 0.0, 0.0, 0.0, 0.0, 0.0, 0.0, 0.0, 0.0, 0.0, 0.0, 0.0, 0.0, 0.0, 0.0, 0.0, 0.0, 0.0, 0.0, 0.0, 0.0, 0.0, 0.0, 0.0, 0.0, 0.0, 0.0, 0.0, 0.0, 0.0, 0.0, 0.0, 0.0, 0.0, 0.0, 0.0, 0.0, 0.0, 0.0, 0.0, 0.0, 0.0, 0.0, 0.0, 0.0, 0.0, 0.0, 0.0, 0.0, 0.0, 0.0, 0.0, 0.0, 0.0, 0.0, 0.0, 0.0, 0.0, 0.0, 0.0, 0.0, 0.0, 0.0, 0.0, 0.0, 0.0, 0.0, 0.0, 0.0, 0.0, 0.0, 0.0, 0.0, 0.0, 0.0, 0.0, 0.0, 0.0, 0.0, 0.0, 0.0, 0.0, 0.0, 0.0, 0.0, 0.0, 0.0, 0.0, 0.0, 0.0, 0.0, 0.0, 0.0, 0.0, 0.0, 0.0, 0.0, 0.0, 0.0, 0.0, 0.0, 0.0, 0.0, 0.0, 0.0, 0.0, 0.0, 0.0, 0.0, 0.0, 0.0, 0.0, 0.0, 0.0, 0.0, 0.0, 0.0, 0.0, 0.0, 0.0, 0.0, 0.0, 0.0, 0.0, 0.0, 0.0, 0.0, 0.0, 0.0, 0.0, 0.0, 0.0, 0.0, 0.0, 0.0, 0.0, 0.0, 0.0, 0.0, 0.0, 0.0, 0.0, 0.0, 0.0, 0.0, 0.0, 0.0, 0.0, 0.0, 0.0, 0.0, 0.0, 0.0, 0.0, 0.0, 0.0, 0.0, 0.0, 0.0, 0.0, 0.0, 0.0, 0.0, 0.0, 0.0, 0.0, 0.0, 0.0, 0.0, 0.0, 0.0, 0.0, 0.0, 0.0, 0.0, 0.0, 0.0, 0.0, 0.0, 0.0, 0.0, 0.0, 0.0, 0.0, 0.0, 0.0, 0.0, 0.0, 0.0, 0.0, 0.0, 0.0, 0.0, 0.0, 0.0, 0.0, 0.0, 0.0, 0.0, 0.0, 0.0, 0.0, 0.0, 0.0, 0.0, 0.0, 0.0, 0.0, 0.0, 0.0, 0.0, 0.0, 0.0, 0.0, 0.0, 0.0, 0.0, 0.0, 0.0, 0.0, 0.0, 0.0, 0.0, 0.0, 0.0, 0.0, 0.0, 0.0, 0.0, 0.0, 0.0, 0.0, 0.0, 0.0, 0.0, 0.0, 0.0, 0.0, 0.0, 0.0, 0.0, 0.0, 0.0, 0.0, 0.0, 0.0, 0.0, 0.0, 0.0, 0.0, 0.0, 0.0, 0.0, 0.0, 0.0, 0.0, 0.0, 0.0, 0.0, 0.0, 0.0, 0.0, 0.0, 0.0, 0.0, 0.0, 0.0, 0.0, 0.0, 0.0, 0.0, 0.0, 0.0, 0.0, 0.0, 0.0, 0.0, 0.0, 0.0, 0.0, 0.0, 0.0, 0.0, 0.0, 0.0, 0.0, 0.0, 0.0, 0.0, 0.0, 0.0, 0.0, 0.0, 0.0, 0.0, 0.0, 0.0, 0.0, 0.0, 0.0, 0.0, 0.0, 0.0, 0.0, 0.0, 0.0, 0.0, 0.0, 0.0, 0.0, 0.0, 0.0, 0.0, 0.0, 0.0, 0.0, 0.0, 0.0, 0.0, 0.0, 0.0, 0.0, 0.0, 0.0, 0.0, 0.0, 0.0, 0.0, 0.0, 0.0, 0.0, 0.0, 0.0, 0.0, 0.0, 0.0, 0.0, 0.0, 0.0, 0.0, 0.0, 0.0, 0.0, 0.0, 0.0, 0.0, 0.0, 0.0, 0.0, 0.0, 0.0, 0.0, 0.0, 0.0, 0.0, 0.0, 0.0, 0.0, 0.0, 0.0, 0.0, 0.0, 0.0, 0.0, 0.0, 0.0, 0.0, 0.0, 0.0, 0.0, 0.0, 0.0, 0.0, 0.0, 0.0, 0.0, 0.0, 0.0, 0.0, 0.0, 0.0, 0.0, 0.0, 0.0, 0.0, 0.0, 0.0, 0.0, 0.0, 0.0, 0.0, 0.0, 0.0, 0.0, 0.0, 0.0, 0.0, 0.0, 0.0, 0.0, 0.0, 0.0, 0.0, 0.0, 0.0, 0.0, 0.0, 0.0, 0.0, 0.0, 0.0, 0.0, 0.0, 0.0, 0.0, 0.0, 0.0, 0.0, 0.0, 0.0, 0.0, 0.0, 0.0, 0.0, 0.0, 0.0, 0.0, 0.0, 0.0, 0.0, 0.0, 0.0, 0.0, 0.0, 0.0, 0.0, 0.0, 0.0, 0.0, 0.0, 0.0, 0.0, 0.0, 0.0, 0.0, 0.0, 0.0, 0.0, 0.0, 0.0, 0.0, 0.0, 0.0, 0.0, 0.0, 0.0, 0.0, 0.0, 0.0, 0.0, 0.0, 0.0, 0.0, 0.0, 0.0, 0.0, 0.0, 0.0, 0.0, 0.0, 0.0, 0.0, 0.0, 0.0, 0.0, 0.0, 0.0, 0.0, 0.0, 0.0, 0.0, 0.0, 0.0, 0.0, 0.0, 0.0, 0.0, 0.0, 0.0, 0.0, 0.0, 0.0, 0.0, 0.0, 0.0, 0.0, 0.0, 0.0, 0.0, 0.0, 0.0, 0.0, 0.0, 0.0, 0.0, 0.0, 0.0, 0.0, 0.0, 0.0, 0.0, 0.0, 0.0, 0.0, 0.0, 0.0, 0.0, 0.0, 0.0, 0.0, 0.0, 0.0, 0.0, 0.0, 0.0, 0.0, 0.0, 0.0, 0.0, 0.0, 0.0, 0.0, 0.0, 0.0, 0.0, 0.0, 0.0, 0.0, 0.0, 0.0, 0.0, 0.0, 0.0, 0.0, 0.0, 0.0, 0.0, 0.0, 0.0, 0.0, 0.0, 0.0, 0.0, 0.0, 0.0, 0.0, 0.0, 0.0, 0.0, 0.0, 0.0, 0.0, 0.0, 0.0, 0.0, 0.0, 0.0, 0.0, 0.0, 0.0, 0.0, 0.0, 0.0, 0.0, 0.0, 0.0, 0.0, 0.0, 0.0, 0.0, 0.0, 0.0, 0.0, 0.0, 0.0, 0.0, 0.0, 0.0, 0.0, 0.0, 0.0, 0.0, 0.0, 0.0, 0.0, 0.0, 0.0, 0.0, 0.0, 0.0, 0.0, 0.0, 0.0, 0.0, 0.0, 0.0, 0.0, 0.0, 0.0, 0.0, 0.0, 0.0, 0.0, 0.0, 0.0, 0.0, 0.0, 0.0, 0.0, 0.0, 0.0, 0.0, 0.0, 0.0, 0.0, 0.0, 0.0, 0.0, 0.0, 0.0, 0.0, 0.0, 0.0, 0.0, 0.0, 0.0, 0.0, 0.0, 0.0, 0.0, 0.0, 0.0, 0.0, 0.0, 0.0, 0.0, 0.0, 0.0, 0.0, 0.0, 0.0, 0.0, 0.0, 0.0, 0.0, 0.0, 0.0, 0.0, 0.0, 0.0, 0.0, 0.0, 0.0, 0.0, 0.0, 0.0, 0.0, 0.0, 0.0, 0.0, 0.0, 0.0, 0.0, 0.0, 0.0, 0.0, 0.0, 0.0, 0.0, 0.0, 0.0, 0.0, 0.0, 0.0, 0.0, 0.0, 0.0, 0.0, 0.0, 0.0, 0.0, 0.0, 0.0, 0.0, 0.0, 0.0, 0.0, 0.0, 0.0, 0.0, 0.0, 0.0, 0.0, 0.0, 0.0, 0.0, 0.0, 0.0, 0.0, 0.0, 0.0, 0.0, 0.0, 0.0, 0.0, 0.0, 0.0, 0.0, 0.0, 0.0, 0.0, 0.0, 0.0, 0.0, 0.0, 0.0, 0.0, 0.0, 0.0, 0.0, 0.0, 0.0, 0.0, 0.0, 0.0, 0.0, 0.0, 0.0, 0.0, 0.0, 0.0, 0.0, 0.0, 0.0, 0.0, 0.0, 0.0, 0.0, 0.0, 0.0, 0.0, 0.0, 0.0])
me_circle_001.materials.append(mat_liquid)
me_circle_001.use_remesh_fix_poles = True
me_circle_001.use_remesh_preserve_attributes = False
me_circle_001.update()

# ---- objects
ob_bouteille = bpy.data.objects.new('Bouteille', me_circle)
ob_liquide = bpy.data.objects.new('Liquide', me_circle_001)

# ---- transforms, parenting, visibility, modifiers, constraints
ob_bouteille.location = (0.0, 0.0, 0.0)
ob_liquide.location = (0.0, 0.0, 0.0)

# ---- collection membership
col_collection.objects.link(ob_bouteille)
col_collection.objects.link(ob_liquide)

# ---- scene / render settings (as saved in the file)
scene.frame_start = 1; scene.frame_end = 250; scene.frame_set(1)
scene.render.engine = 'BLENDER_EEVEE_NEXT'
scene.cycles.sampling_pattern = 'TABULATED_SOBOL'
scene.cycles.use_light_tree = False
scene.view_settings.view_transform = 'Filmic'
bpy.context.view_layer.update()

# ---- added for rendering (the .blend has no active camera and no usable light): camera, sun
cam_auto = bpy.data.cameras.new('AutoCamera')
cam_auto.lens = 50.0
cam_auto.sensor_width = 36.0
cam_auto.clip_end = 1000.0
ob_auto_camera = bpy.data.objects.new('AutoCamera', cam_auto)
scene.collection.objects.link(ob_auto_camera)
ob_auto_camera.location = (1.01123, -1.21347, 1.32523)
ob_auto_camera.rotation_euler = (1.09748, -7.21219e-08, 0.694738)
scene.camera = ob_auto_camera
light_auto_sun = bpy.data.lights.new('AutoSun', 'SUN')
light_auto_sun.energy = 3.0
light_auto_sun.angle = 0.0523599
ob_auto_sun = bpy.data.objects.new('AutoSun', light_auto_sun)
scene.collection.objects.link(ob_auto_sun)
ob_auto_sun.rotation_euler = (0.872665, 0.174533, 0.523599)
bpy.context.view_layer.update()
